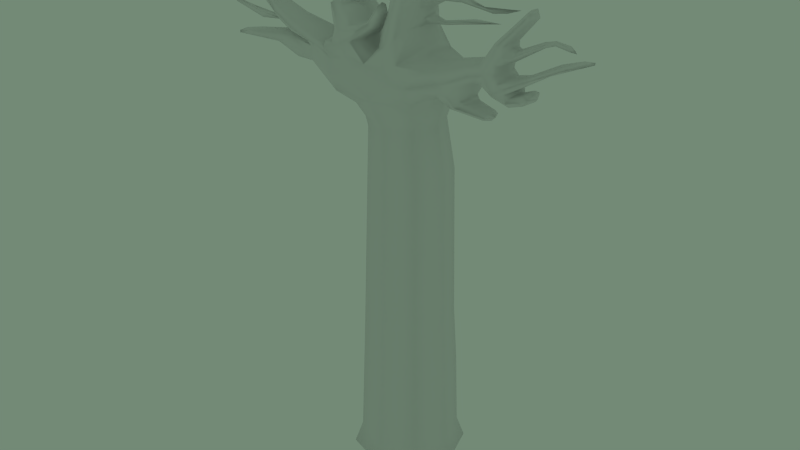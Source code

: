 # Source: Baobab.blend  (saved by Blender 2.78.0; exported with 4.5.12 LTS)
import bpy
from mathutils import Matrix  # noqa: F401  (used for matrix-valued properties, if any)

bpy.ops.wm.read_factory_settings(use_empty=True)
scene = bpy.context.scene
scene.name = 'Scene'

# ---- collections
col_collection_1 = bpy.data.collections.new('Collection 1'); scene.collection.children.link(col_collection_1)

# ---- materials (node trees are filled in below, after node groups)
mat_material_001 = bpy.data.materials.new('Material.001')
mat_material_001.alpha_threshold = 0.0
mat_material_001.use_transparent_shadow = False
mat_material_001.roughness = 0.5
mat_material_001.specular_intensity = 0.0
mat_material_001.line_color = (0.0, 0.0, 0.0, 1.0)

# ---- material node trees

# ---- world
world_world = bpy.data.worlds.new('World'); scene.world = world_world
world_world.color = (0.1713, 0.2529, 0.1826)
world_world.use_sun_shadow = False
world_world.sun_shadow_jitter_overblur = 0.0
world_world.cycles.sampling_method = 'NONE'
world_world.cycles.sample_map_resolution = 256

# ---- meshes
me_cube_003 = bpy.data.meshes.new('Cube.003')
me_cube_003.from_pydata([(-1.203, 3.278e-07, 0.0356), (0.9958, -3.709e-07, 1.748), (0.005251, -0.9995, 1.58), (-1.031, 2.077e-07, 0.5636), (0.005251, 0.9995, 1.58), (0.9134, -5.653e-07, 3.51), (-0.01315, -0.9265, 3.505), (-0.9378, 1.722e-07, 3.509), (-0.01315, 0.9265, 3.505), (-0.9162, 2.199e-07, 5.461), (0.8462, -5.253e-07, 6.988), (-0.01334, -0.8634, 6.923), (-0.01333, 0.8634, 6.923), (0.6622, 0.0002562, 8.075), (-0.08928, -0.761, 8.053), (-0.8557, 0.0002577, 8.022), (-0.09023, 0.7611, 8.053), (-0.1992, 1.012, 8.631), (-1.192, -0.0005322, 8.515), (0.8501, -0.0001713, 8.699), (-0.2159, -1.033, 8.672), (0.2742, -1.033, 9.161), (-0.9085, -1.036, 9.059), (-0.1489, 1.033, 8.863), (-0.9061, 1.038, 9.056), (0.2475, 1.032, 9.159), (0.6208, -0.9691, 9.093), (0.7337, 0.001359, 9.435), (0.6738, 0.9545, 9.077), (1.068, -0.001285, 8.856), (1.132, 0.6972, 9.229), (1.507, 4.82e-07, 9.644), (1.199, -0.6839, 9.244), (1.719, -0.4968, 9.472), (1.845, 0.006517, 9.724), (1.688, 0.4944, 9.482), (1.633, -2.668e-06, 9.223), (2.009, 0.447, 9.543), (2.025, -0.4484, 9.55), (2.259, -1.132e-06, 9.548), (2.258, -0.4487, 9.208), (2.175, 0.4406, 9.287), (2.23, -0.0003941, 9.024), (2.339, 0.3958, 9.117), (2.543, 0.004302, 9.171), (2.485, -0.3396, 9.066), (2.76, -0.3017, 9.143), (2.811, 0.004164, 9.296), (2.845, 0.266, 9.206), (2.822, 0.177, 9.049), (2.911, -2.325e-06, 9.257), (2.673, 0.3249, 9.443), (2.519, 6.568e-05, 9.248), (2.441, -0.4024, 9.338), (2.671, 0.0001851, 9.536), (3.339, 0.178, 9.885), (2.974, -0.29, 9.612), (3.66, 0.2622, 9.957), (3.663, -0.2623, 9.958), (3.938, 0.0002719, 10.11), (4.1, -0.003488, 10.08), (2.238, -0.3219, 10.13), (2.228, 0.3357, 10.11), (2.124, 0.002527, 10.17), (2.403, 0.001075, 10.17), (2.84, -0.000605, 10.64), (2.755, -0.242, 10.68), (2.755, 0.2423, 10.68), (2.734, 0.002241, 10.81), (2.807, 0.09888, 10.83), (2.339, -0.3115, 9.914), (2.414, -0.1283, 10.05), (2.285, 0.3475, 9.9), (2.277, 0.0002026, 9.705), (2.485, -0.002062, 9.802), (2.513, 0.2039, 9.921), (2.527, -0.0007276, 10.03), (2.514, -0.2036, 9.922), (3.117, -0.1005, 10.27), (3.062, 0.0006395, 10.29), (3.247, 0.08834, 10.32), (3.553, 0.07985, 10.29), (3.56, -0.03933, 10.31), (3.635, -0.07378, 10.23), (3.723, -0.001063, 10.2), (-0.4091, 0.0008985, 9.45), (-0.0264, 0.9749, 9.466), (-0.02496, -0.8248, 9.747), (0.08832, 0.4935, 10.98), (0.08743, -0.4914, 10.96), (0.1513, 0.009349, 11.28), (0.2416, 0.5643, 9.658), (0.2001, -0.2905, 10.39), (-0.03602, -0.6671, 10.22), (0.01696, 0.5955, 10.55), (-0.07284, 0.7442, 9.945), (0.2665, 0.01114, 11.18), (0.2219, -0.426, 10.94), (0.2513, 0.2961, 10.7), (0.3688, 0.1251, 10.48), (0.2349, 0.322, 10.32), (0.3532, 0.4095, 10.63), (0.2366, 0.5639, 10.49), (1.136, 0.2093, 10.94), (1.102, 0.3099, 10.86), (1.39, 0.3365, 11.05), (1.131, 0.4008, 10.94), (1.69, 0.2896, 11.09), (0.2076, 0.1147, 10.16), (0.2221, 0.4668, 10.22), (0.1493, 0.665, 10.13), (0.2116, 0.3603, 10.0), (0.5048, 0.4292, 10.07), (0.5376, 0.3875, 10.11), (0.2924, 0.2135, 10.09), (1.23, 0.4403, 10.22), (1.263, 0.3951, 10.27), (1.666, 0.2952, 10.29), (1.871, 0.3445, 10.3), (1.298, -0.5797, 9.008), (1.456, -0.0026, 8.849), (1.284, 0.549, 8.941), (1.197, 0.0006924, 8.626), (1.502, 0.2917, 8.683), (1.53, -0.1879, 8.778), (1.349, -0.3728, 8.717), (1.951, -0.2231, 8.604), (1.831, 0.001683, 8.745), (1.966, 0.2156, 8.596), (1.965, -0.0002087, 8.504), (2.056, 0.005809, 8.594), (-0.6344, 0.256, 9.548), (-0.6289, -0.4874, 9.551), (-0.9251, 1.033, 9.352), (-1.48, 1.043, 9.582), (-0.6973, 0.9629, 9.55), (-0.9381, -1.033, 9.4), (-0.8228, -1.032, 9.516), (-1.429, -1.023, 9.498), (-1.34, 0.9397, 9.289), (-1.508, -0.9287, 9.438), (-1.755, 0.5583, 9.636), (-1.274, 0.4871, 9.708), (-1.552, -0.1276, 9.681), (-1.587, 0.5223, 9.934), (-1.712, 0.003398, 9.828), (-2.074, 0.5336, 9.972), (-1.89, 0.9944, 10.03), (-1.888, 0.04594, 10.03), (-1.766, 0.5207, 10.21), (-1.98, 0.2155, 10.5), (-1.966, 0.8275, 10.5), (-2.006, 0.7717, 10.74), (-2.098, 0.5299, 10.74), (-2.003, 0.2724, 10.74), (-1.917, 0.5151, 10.76), (-2.01, 0.5222, 10.79), (-2.093, 0.8247, 10.43), (-2.138, 0.218, 10.44), (-2.147, 0.5294, 10.31), (-2.619, 0.5211, 10.39), (-2.544, 0.2356, 10.46), (-2.544, 0.5216, 10.55), (-2.55, 0.8085, 10.46), (-3.188, 0.6323, 10.72), (-3.184, 0.3416, 10.66), (-3.212, 0.439, 10.62), (-3.273, 0.5213, 10.69), (-1.817, 0.2213, 10.51), (-1.8, 0.5221, 10.61), (-1.797, 0.8196, 10.5), (-1.579, 0.7314, 10.49), (-0.885, 0.5267, 10.49), (-1.241, 0.8167, 10.64), (-1.013, 0.6995, 10.67), (-1.237, 0.2344, 10.64), (-0.65, 0.3336, 10.47), (-0.5984, 0.4235, 10.48), (-0.6138, 0.7054, 10.45), (-0.516, 0.4882, 10.34), (-1.264, -0.5285, 9.929), (-0.9965, 0.003462, 9.889), (-1.0, -1.022, 9.92), (-0.7936, -0.5035, 10.06), (-1.141, -0.9519, 10.17), (-1.05, -0.07676, 10.15), (-0.9341, -0.5085, 10.27), (-1.398, -0.5138, 10.46), (-1.408, -0.2276, 10.36), (-1.41, -0.7925, 10.37), (-1.469, -0.5062, 10.4), (-0.6621, -0.7698, 10.05), (-0.6532, -0.9318, 9.941), (-0.7177, -0.05095, 9.885), (-0.3135, -0.6525, 10.26), (-0.423, -0.1952, 10.11), (-0.423, -0.8231, 10.12), (-0.3273, -0.5038, 10.51), (-1.489, 0.9765, 9.025), (-1.678, 0.908, 8.999), (-1.669, 0.8948, 9.407), (-1.566, 0.8576, 9.445), (-1.292, -1.006, 8.977), (-1.89, -0.852, 9.109), (-1.628, 0.8566, 8.889), (-1.849, 0.7602, 9.184), (-1.804, 0.7788, 9.47), (-2.234, -0.0101, 9.574), (-1.916, -0.4667, 9.365), (-1.82, -0.8701, 9.469), (-1.87, -0.4362, 9.623), (-2.713, -0.4228, 9.846), (-3.084, -0.7281, 9.882), (-3.113, -0.1252, 9.899), (-3.626, -0.6281, 10.3), (-3.616, -0.4226, 10.37), (-3.697, -0.423, 10.37), (-2.734, -0.1224, 9.305), (-2.858, -0.7154, 9.291), (-4.263, -0.4249, 9.23), (-4.273, -0.2221, 9.165), (-4.502, -0.4213, 9.114), (-2.98, -0.4221, 9.449), (-2.458, -0.1329, 9.441), (-1.93, -0.406, 9.422), (-3.107, -0.4135, 9.194), (-2.192, -0.4227, 8.965), (-2.968, -0.1432, 9.731), (-3.247, -0.423, 9.837), (-2.924, -0.721, 9.719), (-2.558, -0.4259, 9.506), (-3.09, -0.5141, 9.657), (-3.406, -0.4435, 9.723), (-3.095, -0.3321, 9.658), (-4.01, -0.4077, 9.767), (-3.761, -0.4786, 9.686), (-3.719, -0.423, 9.553), (-4.645, -0.4008, 9.864), (-4.706, -0.4325, 9.887), (-0.06991, 0.4451, 10.98), (-0.09488, -0.4197, 10.96), (-0.2554, 0.004698, 10.74), (-0.9847, -0.06059, 10.85), (-0.7689, -0.0994, 10.9), (-0.687, 0.05809, 10.94), (-1.474, 0.06976, 10.99), (-1.656, -0.06988, 11.08), (-1.636, -0.0329, 11.02), (-1.768, 0.01621, 11.12), (0.6352, 0.1959, 10.63), (0.9896, 0.3119, 10.76), (0.9711, 0.3996, 10.79), (0.5744, 0.3132, 10.52), (2.322, 0.3108, 10.65), (2.005, 0.3225, 10.53), (-2.282, 0.2549, 10.53), (-2.37, 0.4151, 10.63), (-2.26, 0.7699, 10.56), (-2.126, 0.5218, 10.58), (-2.277, 0.5703, 10.92), (-2.244, 0.4119, 10.71), (-2.247, 0.4369, 10.93), (-2.133, 0.4787, 11.05), (-1.949, 0.4978, 11.11), (-1.939, 0.5469, 11.13), (0.0, 1.49e-07, -0.2177), (1.203, -5.96e-08, 0.0356), (2.086e-07, 1.203, 0.0356), (-1.49e-07, -1.203, 0.0356), (-1.416e-07, -1.051, 0.4756), (1.051, -1.043e-07, 0.4756), (1.974e-07, 1.051, 0.4756), (0.6343, 0.6475, 6.935), (0.6343, -0.6475, 6.935), (-0.6536, -0.5867, 7.923), (-0.6535, 0.5868, 7.921), (0.4719, 0.5666, 8.053), (0.4718, -0.5667, 8.053), (-0.7058, -0.6048, 8.126), (-0.7045, 0.604, 8.123), (-0.8588, 0.7134, 8.403), (0.5626, 0.7134, 8.526), (-0.8588, -0.7134, 8.403), (0.5626, -0.7134, 8.526), (0.3861, 0.000247, 9.458), (0.02765, -0.9947, 9.399), (1.083, -0.5908, 8.958), (0.7856, -0.6134, 9.368), (0.8348, 0.5917, 9.368), (0.9346, 0.6478, 8.901), (1.633, -0.3853, 9.619), (1.735, -0.3726, 9.319), (1.735, 0.3726, 9.319), (1.897, -1.132e-06, 9.284), (2.352, -1.132e-06, 9.448), (2.115, -0.4361, 9.369), (2.214, 0.3271, 9.543), (2.214, -0.3271, 9.543), (2.162, -0.3148, 9.118), (2.622, 0.1963, 8.968), (2.507, -0.2515, 8.979), (2.522, 0.2643, 9.141), (2.604, 0.3185, 9.072), (2.519, -0.2446, 9.151), (2.8, -0.2263, 9.065), (2.88, -0.2215, 9.212), (2.785, -0.1991, 9.254), (2.788, 0.1926, 9.256), (2.918, 0.09249, 9.15), (2.669, 0.255, 9.513), (2.669, -0.2549, 9.513), (3.589, -0.1943, 9.992), (3.788, 0.1787, 10.04), (4.007, 0.1741, 10.06), (4.006, -0.1677, 10.06), (2.122, 0.2389, 10.11), (2.737, -0.1615, 10.77), (2.737, 0.163, 10.77), (2.817, 0.1781, 10.64), (2.815, -0.1819, 10.64), (2.407, -0.2005, 9.794), (2.396, 0.1961, 10.02), (2.405, 0.2016, 9.794), (3.304, -0.08995, 10.29), (3.324, 0.06655, 10.26), (3.659, 0.06273, 10.22), (-0.2847, -0.6614, 9.651), (-0.2934, 0.6643, 9.639), (0.1335, 0.7044, 9.921), (0.1164, -0.7047, 9.897), (-0.2031, -0.4777, 10.33), (-0.199, 0.005437, 10.63), (0.008797, 0.008733, 11.26), (0.1344, 0.3408, 11.2), (0.1379, -0.3229, 11.21), (0.17, -0.3302, 10.02), (0.2227, -0.03977, 10.39), (0.3566, 0.1477, 10.61), (0.5339, 0.4182, 10.64), (1.594, 0.3464, 11.06), (0.2163, 0.2189, 10.03), (0.2777, 0.4225, 10.17), (0.2988, 0.4736, 10.05), (0.1831, 0.5571, 9.993), (1.233, 0.4166, 10.18), (1.226, -0.3204, 8.656), (1.417, -0.2889, 8.833), (1.418, 0.2879, 8.832), (1.327, 0.3995, 8.737), (1.224, 0.311, 8.655), (1.52, 0.2188, 8.761), (1.947, -0.1486, 8.676), (1.945, 0.1458, 8.678), (1.908, 0.1787, 8.536), (-0.8073, -0.9346, 9.727), (-0.7408, -0.5562, 9.724), (-1.485, -0.9008, 9.602), (-1.001, -1.028, 9.708), (-0.8827, 1.033, 9.494), (-1.064, 0.1306, 9.726), (-1.336, -0.5132, 9.698), (-1.55, 0.9066, 9.844), (-1.547, 0.1324, 9.848), (-2.024, 0.1689, 9.976), (-2.11, 0.777, 10.34), (-2.108, 0.2638, 10.34), (-1.756, 0.5215, 10.36), (-2.075, 0.7315, 10.71), (-1.937, 0.736, 10.72), (-2.076, 0.312, 10.7), (-1.936, 0.3079, 10.73), (-3.178, 0.6459, 10.62), (-1.495, 0.3082, 10.55), (-1.337, 0.7107, 10.54), (-0.9346, 0.7231, 10.52), (-0.9339, 0.3304, 10.53), (-0.8789, 0.3374, 10.63), (-0.5465, 0.6231, 10.37), (-1.203, -0.9218, 9.908), (-1.221, -0.1292, 9.836), (-0.9647, -0.2317, 10.23), (-1.304, -0.1703, 10.29), (-1.378, -0.3128, 10.41), (-1.377, -0.7054, 10.42), (-1.406, -0.2372, 10.26), (-1.405, -0.7837, 10.26), (-0.6547, -0.1997, 10.02), (-0.4186, -0.2695, 10.02), (-0.3207, -0.3401, 10.26), (-0.3417, -0.375, 10.44), (-0.343, -0.6343, 10.45), (-1.874, -0.4432, 9.015), (-2.046, 0.08517, 9.233), (-1.936, 0.1057, 9.512), (-2.184, -0.1057, 9.449), (-2.184, -0.7402, 9.449), (-2.499, -0.8242, 9.641), (-3.58, -0.2677, 10.32), (-3.577, -0.5743, 10.32), (-2.467, -0.7636, 9.169), (-3.956, -0.604, 9.258), (-4.091, -0.2558, 9.137), (-3.98, -0.2428, 9.254), (-2.884, -0.423, 9.086), (-2.794, -0.6362, 9.104), (-2.147, -0.1532, 9.013), (-3.005, -0.4008, 9.626), (-3.2, -0.3565, 9.766), (-3.227, -0.4601, 9.774), (-3.405, -0.3811, 9.704), (-0.2361, 0.2678, 10.79), (-0.3756, 0.1929, 10.88), (-0.2565, -0.2129, 10.79), (0.9653, 0.3509, 10.71), (0.9838, 0.3285, 10.55), (1.643, 0.3223, 10.48), (1.714, 0.2953, 10.48), (-2.323, 0.6308, 10.66), (-2.242, 0.6346, 10.7), (-2.172, 0.4688, 10.93), (-1.565e-07, -1.003, -0.1544), (1.003, -7.451e-09, -0.1544), (1.714e-07, 1.003, -0.1544), (-1.003, 2.98e-07, -0.1544), (-0.902, 0.902, 0.0356), (-0.902, -0.902, 0.0356), (0.902, -0.902, 0.0356), (0.902, 0.902, 0.0356), (0.7779, 0.7776, 0.5228), (0.7779, -0.7776, 0.5228), (-0.7771, -0.7715, 0.539), (-0.7771, 0.7715, 0.539), (0.7396, 0.7415, 2.241), (0.7396, -0.7415, 2.241), (-0.7176, -0.7036, 3.309), (-0.7176, 0.7036, 3.309), (0.6811, 0.694, 3.512), (0.6811, -0.694, 3.512), (0.6662, 0.8967, 8.777), (-1.186, 0.9327, 8.637), (-1.186, -0.9327, 8.638), (0.667, -0.8967, 8.778), (0.3221, 0.8504, 9.424), (0.2907, -0.8459, 9.455), (-1.311, -0.9394, 9.272), (-0.4178, -0.9585, 9.367), (-0.4313, 0.959, 9.348), (1.11, 0.5778, 8.941), (1.539, 0.4587, 9.195), (1.539, -0.4587, 9.195), (1.658, 0.3798, 9.623), (1.9, -0.363, 9.699), (1.931, -0.3736, 9.335), (1.899, 0.3665, 9.697), (1.931, 0.3707, 9.333), (2.309, -0.3568, 9.403), (2.309, 0.3568, 9.403), (2.238, 0.3456, 9.729), (2.238, -0.3456, 9.729), (2.459, -0.3364, 9.245), (2.46, 0.3368, 9.245), (2.272, 0.3116, 9.053), (3.36, 0.1712, 9.76), (3.32, -0.1971, 9.751), (2.349, 0.2631, 10.12), (2.349, -0.2631, 10.12), (2.144, -0.2432, 10.14), (2.853, 0.0421, 10.77), (2.807, -0.165, 10.78), (2.526, -0.1334, 10.0), (2.527, 0.133, 10.0), (3.095, 0.075, 10.19), (3.076, -0.08687, 10.19), (3.347, -0.04466, 10.35), (-0.2472, -0.6164, 9.973), (-0.2345, 0.553, 10.14), (0.2122, 0.5059, 10.69), (0.144, -0.558, 10.38), (-0.126, -0.4725, 10.7), (-0.1346, 0.4844, 10.69), (0.0006225, -0.2952, 11.19), (-0.004726, 0.312, 11.19), (0.2377, 0.3041, 11.13), (0.2385, -0.2868, 11.13), (0.1827, 0.592, 10.34), (0.2359, 0.01385, 10.69), (0.6376, 0.24, 10.57), (0.5303, 0.2168, 10.67), (0.6283, 0.3866, 10.56), (1.019, 0.3433, 10.95), (1.182, 0.2344, 11.01), (0.9335, 0.2368, 10.75), (0.3103, 0.2523, 10.13), (0.6351, 0.2868, 10.06), (0.6294, 0.4079, 10.05), (0.6242, 0.2703, 10.1), (1.065, 0.2584, 10.21), (1.604, 0.2161, 8.592), (1.901, -0.1747, 8.54), (-0.8796, 0.9104, 9.63), (-2.014, 0.893, 9.95), (-1.608, -0.6794, 9.567), (-0.8121, -0.003554, 9.711), (-1.271, 0.9773, 9.643), (-1.239, -0.9719, 9.65), (-1.683, 0.002465, 9.596), (-1.308, 0.002391, 9.7), (-1.808, 0.2005, 10.18), (-1.804, 0.8421, 10.17), (-1.808, 0.7855, 10.38), (-1.806, 0.2573, 10.38), (-1.835, 0.7675, 10.58), (-1.833, 0.2763, 10.58), (-2.118, 0.2647, 10.54), (-2.118, 0.7785, 10.54), (-2.599, 0.7339, 10.4), (-2.522, 0.7518, 10.53), (-2.523, 0.2934, 10.53), (-2.6, 0.3085, 10.4), (-3.139, 0.3843, 10.69), (-3.192, 0.6967, 10.67), (-1.33, 0.3429, 10.72), (-1.346, 0.7436, 10.7), (-0.7469, 0.6746, 10.58), (-1.248, -0.107, 10.03), (-0.8421, -0.1054, 10.01), (-0.835, -0.9065, 10.04), (-0.9756, -0.7942, 10.24), (-1.181, -0.725, 10.32), (-0.5224, -0.2978, 10.12), (-0.5073, -0.7515, 10.12), (-0.3923, -0.709, 10.03), (-1.836, 0.6201, 9.065), (-1.767, 0.5804, 9.548), (-1.697, -0.8048, 9.518), (-1.96, -0.7852, 9.065), (-1.805, 0.7927, 9.325), (-1.844, -0.05885, 9.599), (-1.979, -0.7999, 9.381), (-1.943, 0.00277, 9.066), (-1.97, -0.01156, 9.369), (-2.544, -0.1004, 9.529), (-2.692, -0.1453, 9.805), (-2.577, -0.7443, 9.55), (-2.692, -0.7006, 9.805), (-3.199, -0.5978, 10.06), (-3.219, -0.2198, 10.05), (-3.443, -0.622, 10.04), (-3.458, -0.2239, 10.06), (-3.632, -0.2211, 10.3), (-3.659, -0.4879, 10.24), (-2.849, -0.1963, 9.438), (-3.005, -0.191, 9.207), (-2.916, -0.6582, 9.417), (-3.052, -0.655, 9.215), (-4.28, -0.6212, 9.154), (-2.54, -0.7255, 9.433), (-2.577, -0.1707, 9.049), (-2.449, -0.7031, 9.031), (-3.699, -0.3559, 9.595), (-3.691, -0.4791, 9.578), (-4.608, -0.4079, 9.799), (-4.488, -0.4539, 9.767), (-0.493, 0.1174, 10.79), (-0.3414, 0.09695, 10.98), (-0.3815, -0.1681, 10.92), (-1.062, -0.03495, 10.98), (-0.8384, 0.0888, 10.91), (0.9661, 0.2791, 10.57), (1.058, 0.2995, 10.67), (1.506, 0.312, 10.57), (-2.2, 0.4706, 10.8), (-2.317, 0.4576, 10.71), (-2.209, 0.5881, 10.79), (-2.164, 0.6013, 11.0), (0.7132, 0.7132, -0.1051), (0.7132, -0.7132, -0.1051), (-0.7132, -0.7132, -0.1051), (-0.7131, 0.7132, -0.1051)], [], [(270, 428, 1), (1, 433, 429), (429, 270, 1), (269, 429, 2), (430, 269, 2), (3, 435, 431), (4, 432, 428), (428, 271, 4), (271, 431, 4), (432, 4, 8), (8, 436, 432), (435, 3, 7), (3, 434, 7), (6, 434, 2), (2, 433, 6), (433, 1, 5), (1, 432, 5), (5, 437, 433), (7, 434, 9), (8, 435, 12), (434, 6, 11), (9, 274, 15), (14, 274, 11), (10, 272, 276), (276, 13, 10), (13, 277, 10), (15, 274, 278), (16, 275, 279), (24, 439, 198), (26, 441, 286), (286, 32, 26), (32, 287, 26), (288, 30, 28), (288, 27, 31), (31, 450, 288), (33, 290, 32), (450, 31, 34), (31, 290, 34), (34, 453, 450), (38, 452, 295), (41, 456, 51), (293, 454, 42), (43, 460, 301), (301, 302, 43), (305, 306, 46), (48, 308, 49), (50, 305, 308), (50, 308, 48), (56, 310, 53), (463, 58, 56), (51, 55, 57), (57, 462, 51), (57, 312, 313), (462, 313, 60), (58, 463, 314), (451, 38, 61), (61, 466, 451), (34, 451, 63), (63, 466, 316), (316, 68, 63), (68, 317, 63), (62, 317, 67), (67, 318, 62), (61, 465, 319), (319, 66, 61), (64, 318, 65), (319, 468, 66), (468, 316, 66), (317, 69, 67), (69, 317, 68), (69, 468, 467), (70, 320, 77), (71, 469, 76), (72, 464, 321), (73, 322, 74), (322, 471, 74), (470, 80, 75), (76, 469, 79), (78, 469, 77), (80, 324, 471), (84, 324, 325), (85, 475, 327), (86, 446, 327), (95, 328, 86), (476, 94, 88), (91, 335, 443), (443, 284, 91), (91, 328, 343), (91, 442, 328), (93, 474, 87), (93, 477, 89), (89, 478, 93), (94, 484, 95), (95, 475, 94), (94, 476, 102), (96, 485, 98), (97, 477, 92), (99, 486, 249), (102, 476, 101), (101, 338, 102), (338, 487, 489), (103, 487, 249), (104, 339, 107), (489, 490, 105), (105, 490, 107), (106, 489, 105), (106, 105, 339), (108, 336, 335), (108, 335, 340), (340, 114, 108), (110, 484, 109), (342, 343, 110), (112, 494, 342), (341, 492, 113), (495, 492, 114), (495, 493, 496), (344, 493, 494), (115, 116, 118), (115, 118, 344), (116, 117, 118), (119, 286, 345), (345, 125, 119), (125, 346, 119), (347, 348, 121), (348, 349, 121), (122, 498, 345), (349, 348, 123), (123, 497, 349), (126, 124, 125), (127, 351, 130), (498, 122, 129), (130, 351, 126), (131, 502, 132), (133, 139, 134), (137, 354, 357), (138, 504, 356), (141, 500, 139), (143, 501, 356), (148, 363, 145), (500, 141, 146), (500, 147, 134), (147, 500, 364), (364, 151, 147), (150, 365, 148), (507, 144, 149), (144, 508, 149), (150, 510, 168), (151, 364, 157), (165, 518, 161), (162, 519, 517), (515, 520, 163), (520, 515, 371), (519, 162, 164), (167, 166, 165), (168, 372, 175), (373, 372, 171), (373, 374, 172), (178, 374, 173), (521, 376, 174), (174, 376, 523), (175, 372, 375), (375, 176, 175), (176, 375, 179), (178, 523, 177), (183, 380, 186), (184, 378, 182), (526, 527, 184), (381, 380, 185), (186, 528, 527), (383, 528, 187), (180, 385, 190), (190, 385, 189), (191, 530, 529), (191, 529, 386), (193, 525, 386), (195, 387, 193), (354, 355, 531), (194, 388, 197), (195, 529, 389), (196, 531, 194), (196, 194, 390), (389, 529, 197), (200, 536, 206), (201, 537, 534), (202, 444, 209), (537, 393, 207), (211, 545, 544), (213, 542, 207), (213, 548, 549), (548, 228, 550), (228, 547, 550), (550, 549, 548), (547, 212, 214), (214, 550, 547), (398, 545, 215), (216, 549, 550), (216, 550, 214), (540, 392, 217), (392, 539, 217), (217, 551, 540), (218, 554, 399), (554, 218, 555), (540, 551, 223), (224, 538, 208), (403, 404, 225), (535, 399, 558), (552, 539, 557), (539, 405, 557), (226, 405, 391), (233, 407, 227), (228, 548, 407), (228, 407, 408), (229, 547, 408), (408, 231, 229), (229, 231, 543), (231, 408, 232), (232, 235, 231), (559, 409, 233), (235, 562, 560), (562, 235, 238), (234, 237, 238), (237, 234, 559), (559, 561, 237), (237, 561, 238), (239, 479, 410), (480, 332, 564), (332, 481, 564), (564, 565, 480), (565, 412, 240), (241, 563, 410), (563, 241, 242), (566, 243, 244), (563, 245, 567), (245, 248, 567), (247, 246, 248), (413, 414, 251), (251, 414, 488), (488, 414, 252), (415, 416, 414), (570, 254, 415), (416, 570, 568), (253, 570, 416), (254, 570, 253), (254, 416, 415), (254, 253, 416), (255, 513, 260), (257, 417, 418), (258, 571, 260), (418, 259, 574), (574, 573, 418), (572, 261, 259), (261, 419, 263), (431, 424, 0, 3), (578, 423, 0, 424), (577, 425, 0, 423), (8, 12, 272, 436), (1, 428, 432), (2, 429, 433), (2, 434, 430), (3, 430, 434), (431, 435, 4), (8, 4, 435), (6, 433, 437), (5, 432, 436), (7, 9, 435), (273, 11, 6, 437), (5, 10, 273, 437), (272, 10, 5, 436), (12, 16, 276, 272), (274, 434, 11), (275, 435, 9), (9, 434, 274), (9, 15, 275), (12, 435, 275), (277, 14, 11, 273), (16, 12, 275), (16, 17, 281, 276), (10, 277, 273), (14, 278, 274), (15, 279, 275), (279, 280, 17, 16), (279, 15, 18, 280), (280, 439, 17), (17, 438, 281), (278, 282, 18, 15), (278, 14, 20, 282), (282, 440, 18), (18, 439, 280), (283, 20, 14, 277), (277, 13, 19, 283), (283, 441, 20), (20, 440, 282), (276, 281, 19, 13), (445, 22, 20, 21), (281, 438, 19), (19, 441, 283), (443, 285, 21, 26), (22, 440, 20), (20, 441, 21), (444, 202, 22, 136), (285, 445, 21), (21, 441, 26), (22, 445, 136), (24, 23, 17, 439), (22, 202, 440), (23, 24, 446), (23, 438, 17), (139, 133, 24, 198), (86, 25, 23, 446), (133, 446, 24), (442, 28, 25, 86), (23, 25, 28, 438), (284, 27, 288, 442), (287, 443, 26), (287, 27, 284, 443), (289, 28, 30, 447), (28, 289, 438), (28, 442, 288), (19, 29, 286, 441), (289, 29, 19, 438), (35, 30, 288, 450), (29, 289, 447), (121, 447, 30), (448, 121, 30, 35), (290, 31, 27, 287), (291, 33, 32, 449), (32, 290, 287), (32, 286, 119), (32, 119, 449), (38, 33, 291, 452), (290, 33, 38, 451), (37, 35, 450, 453), (34, 290, 451), (292, 448, 35), (292, 35, 37, 454), (293, 36, 292, 454), (291, 449, 36), (36, 448, 292), (291, 36, 293, 452), (41, 37, 296, 456), (37, 41, 454), (37, 457, 296), (297, 38, 295, 455), (294, 39, 297, 455), (297, 458, 38), (296, 39, 294, 456), (73, 39, 296, 457), (297, 39, 73, 458), (455, 295, 40, 53), (298, 40, 295, 452), (43, 41, 51, 460), (40, 459, 53), (461, 454, 41, 43), (293, 42, 298, 452), (461, 43, 302, 299), (454, 461, 42), (300, 298, 42), (42, 461, 299), (42, 299, 300), (52, 44, 301, 460), (303, 44, 52, 459), (459, 40, 45, 303), (300, 45, 40, 298), (303, 45, 46, 306), (304, 46, 45, 300), (44, 47, 307, 301), (46, 304, 305), (306, 47, 44, 303), (302, 48, 49, 299), (301, 307, 48, 302), (299, 49, 304, 300), (305, 304, 49, 308), (307, 47, 50, 48), (306, 305, 50, 47), (463, 459, 52, 462), (51, 456, 309), (51, 462, 460), (52, 460, 462), (56, 53, 459, 463), (310, 455, 53), (294, 54, 309, 456), (310, 54, 294, 455), (311, 55, 54, 310), (55, 309, 54), (462, 60, 314, 463), (311, 310, 56), (56, 58, 311), (51, 309, 55), (57, 313, 462), (57, 55, 312), (59, 60, 313, 312), (430, 3, 0, 425), (58, 314, 311), (59, 312, 55), (59, 55, 311), (314, 60, 59, 311), (458, 70, 61, 38), (457, 37, 62, 72), (70, 465, 61), (315, 62, 37, 453), (34, 63, 315, 453), (62, 464, 72), (468, 319, 65, 467), (63, 451, 466), (63, 317, 315), (62, 318, 464), (62, 315, 317), (316, 466, 61), (61, 66, 316), (319, 465, 64), (64, 464, 318), (64, 65, 319), (65, 318, 467), (318, 67, 69, 467), (316, 468, 69, 68), (71, 70, 77, 469), (70, 71, 465), (70, 458, 320), (64, 71, 321, 464), (470, 321, 71, 76), (64, 465, 71), (75, 72, 321, 470), (322, 457, 72), (320, 74, 471, 472), (72, 75, 322), (320, 458, 73), (73, 457, 322), (73, 74, 320), (471, 322, 75, 80), (472, 78, 77, 320), (76, 79, 470), (472, 471, 324, 323), (78, 472, 323), (323, 473, 78), (80, 470, 79), (79, 469, 78), (79, 78, 473), (79, 473, 80), (323, 324, 84, 83), (80, 81, 325, 324), (473, 82, 81, 80), (473, 323, 83, 82), (82, 84, 81), (95, 86, 327, 475), (325, 81, 84), (84, 82, 83), (327, 446, 85), (85, 445, 326), (85, 326, 474), (328, 442, 86), (445, 285, 87, 326), (329, 87, 285, 443), (331, 85, 330, 478), (87, 474, 326), (85, 474, 330), (475, 85, 331, 479), (239, 88, 94, 479), (481, 333, 88, 239), (482, 476, 88, 333), (483, 334, 89, 97), (240, 478, 89), (89, 477, 97), (480, 240, 89, 334), (482, 333, 90, 96), (481, 332, 90, 333), (480, 334, 90, 332), (483, 96, 90, 334), (335, 92, 477, 329), (284, 442, 91), (343, 335, 91), (443, 335, 329), (329, 477, 93, 87), (335, 336, 92), (336, 485, 92), (93, 478, 330), (330, 474, 93), (96, 97, 92, 485), (475, 479, 94), (102, 484, 94), (95, 484, 110), (95, 110, 328), (96, 98, 482), (485, 336, 99, 337), (97, 96, 483), (98, 476, 482), (337, 99, 249, 487), (252, 100, 484, 488), (99, 336, 100), (99, 100, 252, 486), (337, 101, 98, 485), (101, 476, 98), (488, 484, 102, 338), (101, 337, 487), (101, 487, 338), (338, 106, 251, 488), (108, 109, 100, 336), (338, 489, 106), (489, 487, 490), (103, 249, 491), (103, 490, 487), (103, 491, 107), (103, 107, 490), (107, 491, 104), (104, 251, 339), (339, 251, 106), (339, 105, 107), (114, 492, 108), (109, 484, 100), (492, 341, 109, 108), (342, 110, 109, 341), (343, 328, 110), (343, 111, 340, 335), (493, 340, 111, 494), (111, 343, 342), (111, 342, 494), (341, 113, 112, 342), (493, 495, 114, 340), (113, 492, 495), (496, 116, 113, 495), (115, 112, 113, 116), (344, 494, 112, 115), (118, 117, 496, 493), (118, 493, 344), (116, 496, 117), (36, 120, 347, 448), (346, 449, 119), (346, 120, 36, 449), (29, 122, 345, 286), (121, 349, 447), (121, 448, 347), (349, 122, 29, 447), (347, 350, 123, 348), (122, 349, 497), (120, 124, 350, 347), (498, 126, 125, 345), (120, 346, 124), (124, 127, 350), (125, 124, 346), (123, 128, 353, 497), (126, 351, 124), (352, 350, 127), (127, 124, 351), (127, 130, 352), (350, 352, 128, 123), (353, 129, 122, 497), (498, 129, 130, 126), (353, 128, 130, 129), (85, 131, 132, 445), (130, 128, 352), (131, 135, 499, 502), (85, 446, 131), (503, 358, 133, 134), (135, 131, 446), (132, 502, 355), (132, 355, 354), (132, 354, 445), (499, 135, 358, 503), (358, 446, 133), (139, 500, 134), (504, 138, 136, 137), (135, 446, 358), (140, 138, 356, 501), (136, 138, 444), (136, 445, 137), (357, 504, 137), (137, 445, 354), (499, 142, 359, 502), (138, 140, 444), (139, 140, 505), (139, 444, 140), (501, 505, 140), (139, 505, 141), (499, 503, 142), (142, 506, 359), (360, 143, 356, 504), (360, 506, 143), (143, 505, 501), (142, 144, 362, 506), (361, 144, 142, 503), (505, 143, 145, 363), (361, 508, 144), (144, 507, 362), (362, 145, 143, 506), (507, 148, 145, 362), (363, 146, 141, 505), (508, 361, 134, 147), (361, 503, 134), (508, 147, 151, 509), (146, 159, 364, 500), (365, 159, 146, 363), (150, 148, 507, 510), (148, 365, 363), (509, 366, 149, 508), (510, 507, 149, 366), (151, 152, 368, 511), (150, 158, 365), (168, 512, 150), (150, 513, 158), (151, 170, 509), (157, 514, 151), (151, 511, 170), (367, 152, 151, 514), (258, 153, 367, 514), (369, 153, 258, 513), (150, 154, 369, 513), (370, 154, 150, 512), (169, 155, 370, 512), (368, 155, 169, 511), (368, 152, 156, 155), (367, 153, 156, 152), (369, 154, 156, 153), (370, 155, 156, 154), (163, 157, 364, 515), (257, 514, 157), (516, 257, 157, 163), (517, 161, 158, 255), (158, 513, 255), (365, 158, 161, 518), (518, 160, 159, 365), (515, 364, 159, 160), (165, 161, 517, 519), (516, 163, 520, 164), (162, 516, 164), (160, 166, 371, 515), (165, 166, 518), (371, 166, 167, 520), (160, 518, 166), (519, 164, 167, 165), (512, 168, 175, 521), (167, 164, 520), (168, 510, 372), (522, 511, 169, 521), (169, 512, 521), (173, 170, 511, 522), (171, 509, 170), (373, 171, 170, 173), (366, 171, 372, 510), (373, 172, 375, 372), (366, 509, 171), (523, 178, 173, 174), (173, 374, 373), (173, 522, 174), (377, 179, 172, 374), (174, 522, 521), (376, 521, 175), (175, 176, 376), (177, 376, 176), (176, 179, 177), (523, 376, 177), (177, 179, 178), (178, 377, 374), (179, 375, 172), (360, 180, 379, 506), (377, 178, 179), (378, 180, 360, 504), (502, 359, 181, 193), (180, 524, 379), (506, 379, 181, 359), (504, 357, 182, 378), (379, 524, 181), (181, 525, 193), (192, 182, 357, 354), (527, 526, 183, 186), (192, 526, 182), (183, 525, 380), (525, 181, 185, 380), (184, 182, 526), (527, 528, 184), (524, 381, 185, 181), (381, 528, 186, 380), (382, 187, 528, 381), (384, 188, 381, 524), (188, 382, 381), (184, 189, 385, 378), (528, 383, 189, 184), (383, 187, 190, 189), (384, 524, 180), (180, 378, 385), (180, 190, 384), (190, 188, 384), (382, 188, 190, 187), (183, 191, 386, 525), (196, 192, 354, 531), (183, 526, 191), (192, 191, 526), (191, 192, 196, 530), (195, 193, 386, 529), (193, 387, 502), (387, 531, 355, 502), (388, 194, 531, 387), (390, 197, 529, 530), (195, 388, 387), (195, 389, 388), (196, 390, 530), (532, 205, 199, 204), (390, 194, 197), (197, 388, 389), (198, 536, 200), (198, 200, 139), (536, 198, 199, 205), (204, 199, 198, 439), (201, 200, 206, 533), (139, 201, 534, 444), (201, 139, 200), (203, 202, 209, 538), (533, 537, 201), (534, 537, 210), (18, 539, 204, 439), (203, 440, 202), (209, 444, 534), (535, 440, 203), (391, 539, 18, 440), (539, 392, 205, 532), (391, 440, 535), (204, 539, 532), (536, 205, 392, 540), (393, 206, 536, 540), (537, 533, 206, 393), (540, 394, 207, 393), (230, 208, 395, 543), (394, 541, 207), (207, 542, 537), (394, 540, 208), (208, 538, 395), (394, 208, 230, 541), (396, 209, 534, 544), (395, 538, 209), (395, 209, 396, 543), (542, 211, 210, 537), (544, 534, 210, 211), (546, 545, 211, 542), (543, 396, 212, 229), (541, 227, 213, 207), (212, 396, 544), (544, 545, 212), (212, 547, 229), (546, 213, 549, 397), (227, 548, 213), (213, 546, 542), (545, 398, 214, 212), (397, 215, 545, 546), (398, 215, 216, 214), (397, 549, 216, 215), (203, 218, 399, 535), (217, 539, 552), (556, 218, 203, 538), (400, 555, 218, 553), (218, 556, 553), (555, 221, 225, 554), (401, 552, 225), (222, 219, 400, 553), (225, 221, 401), (402, 219, 222, 551), (217, 220, 402, 551), (401, 220, 217, 552), (219, 221, 555, 400), (220, 401, 221), (220, 221, 219, 402), (551, 222, 224, 223), (553, 556, 222), (224, 208, 540), (540, 223, 224), (224, 556, 538), (403, 225, 552, 557), (224, 222, 556), (225, 404, 554), (404, 558, 399, 554), (226, 391, 535, 558), (391, 405, 539), (404, 403, 226, 558), (226, 557, 405), (406, 230, 543, 231), (226, 403, 557), (227, 407, 548), (227, 541, 406), (227, 406, 233), (228, 408, 547), (230, 406, 541), (236, 406, 231, 560), (233, 406, 236, 559), (409, 232, 408, 407), (231, 235, 560), (411, 239, 410, 563), (233, 409, 407), (234, 409, 559), (234, 235, 232), (234, 232, 409), (560, 562, 236), (236, 561, 559), (561, 236, 562), (238, 235, 234), (561, 562, 238), (564, 481, 239, 411), (331, 241, 410, 479), (240, 412, 478), (240, 480, 565), (412, 241, 331, 478), (412, 565, 243, 242), (241, 412, 242), (565, 564, 244, 243), (411, 567, 244, 564), (244, 567, 566), (242, 243, 246, 247), (567, 411, 563), (566, 567, 248), (566, 248, 246), (242, 247, 245, 563), (243, 566, 246), (491, 249, 568, 569), (248, 245, 247), (249, 486, 568), (251, 104, 250, 413), (486, 252, 414, 568), (250, 104, 491), (250, 491, 569), (250, 569, 413), (413, 570, 415, 414), (414, 416, 568), (572, 256, 255, 260), (570, 413, 569), (568, 570, 569), (256, 517, 255), (162, 256, 417, 516), (573, 571, 258, 418), (162, 517, 256), (256, 572, 417), (257, 418, 514), (257, 516, 417), (260, 513, 258), (258, 514, 418), (574, 419, 571, 573), (261, 260, 571, 419), (418, 417, 259), (259, 417, 572), (261, 572, 260), (264, 263, 419, 574), (261, 263, 262), (262, 574, 259), (262, 259, 261), (262, 264, 574), (575, 421, 265, 422), (264, 262, 263), (576, 420, 265, 421), (577, 423, 265, 420), (578, 422, 265, 423), (428, 270, 266, 427), (429, 426, 266, 270), (576, 421, 266, 426), (575, 427, 266, 421), (431, 271, 267, 424), (428, 427, 267, 271), (575, 422, 267, 427), (578, 424, 267, 422), (429, 269, 268, 426), (430, 425, 268, 269), (577, 420, 268, 425), (576, 426, 268, 420)])
me_cube_003.polygons.foreach_set('use_smooth', [True] * 857)
_uv = me_cube_003.uv_layers.new(name='UVTex')
_uv.uv.foreach_set('vector', [1.15, -0.844, 1.313, -0.8314, 1.149, -0.6169, 1.149, -0.6169, 0.9696, -0.5273, 0.9608, -0.8334, 0.9608, -0.8334, 1.15, -0.844, 1.149, -0.6169, 1.561, -0.8421, 1.739, -0.8299, 1.572, -0.6467, 1.379, -0.818, 1.561, -0.8421, 1.572, -0.6467, 1.972, 0.4939, 2.14, 0.007084, 2.154, 0.5001, 0.05733, -0.6241, -0.1455, -0.5432, -0.07042, -0.8395, -0.07042, -0.8395, 0.1128, -0.8127, 0.05733, -0.6241, 0.1128, -0.8127, 0.2801, -0.7835, 0.05733, -0.6241, -0.1455, -0.5432, 0.05733, -0.6241, -0.03288, -0.2939, -0.03288, -0.2939, -0.1945, -0.3235, -0.1455, -0.5432, 2.14, 0.007084, 1.972, 0.4939, 1.975, -0.03021, 1.972, 0.4939, 1.815, 0.007084, 1.975, -0.03021, 1.585, -0.3064, 1.418, -0.3299, 1.572, -0.6467, 1.572, -0.6467, 1.746, -0.5269, 1.585, -0.3064, 0.9696, -0.5273, 1.149, -0.6169, 1.148, -0.3024, 1.149, -0.6169, 1.306, -0.5253, 1.148, -0.3024, 1.148, -0.3024, 0.9793, -0.3004, 0.9696, -0.5273, 1.975, -0.03021, 1.815, 0.007084, 1.976, -0.3778, -0.03288, -0.2939, 0.1315, -0.3102, -0.1992, 0.2933, 1.418, -0.3299, 1.585, -0.3064, 1.617, 0.2957, 1.976, -0.3778, 1.845, -0.8145, 1.978, -0.8337, 1.608, 0.4977, 1.475, 0.4834, 1.617, 0.2957, 1.15, 0.3171, 1.286, 0.3111, 1.261, 0.5117, 1.261, 0.5117, 1.142, 0.5127, 1.15, 0.3171, 1.142, 0.5127, 1.005, 0.5102, 1.15, 0.3171, 1.978, -0.8337, 1.845, -0.8145, 1.84, -0.8511, -0.2383, 0.4876, -0.108, 0.479, -0.1059, 0.5162, -0.09716, 0.697, -0.01557, 0.6312, 0.03485, 0.7098, 0.06557, 1.637, -0.0102, 1.637, 0.003146, 1.563, 0.404, -0.5215, 0.4643, -0.5454, 0.4247, -0.4433, 0.4643, -0.5454, 0.4999, -0.4726, 0.4247, -0.4433, 1.193, 1.113, 1.127, 1.091, 1.236, 1.045, 1.193, 1.113, 1.213, 1.219, 1.031, 1.219, 1.031, 1.219, 0.9982, 1.151, 1.193, 1.113, 0.5182, -0.6388, 0.5572, -0.6241, 0.4643, -0.5454, 0.9982, 1.151, 1.031, 1.219, 0.9519, 1.218, 1.031, 1.219, 1.001, 1.287, 0.9519, 1.218, 0.9519, 1.218, 0.9413, 1.153, 0.9982, 1.151, 0.5346, -0.6937, 0.4895, -0.6742, 0.4928, -0.7078, -0.8159, 0.613, -0.8533, 0.626, -0.9382, 0.6193, 0.6479, 1.355, 0.5626, 1.349, 0.6447, 1.299, -0.8457, 0.5767, -0.8803, 0.5929, -0.8907, 0.5705, 1.538, 1.518, 1.518, 1.512, 1.571, 1.486, -0.5999, 1.576, -0.5819, 1.589, -0.6071, 1.601, -0.7158, 1.67, -0.7003, 1.643, -0.679, 1.655, -0.7243, 1.626, -0.712, 1.587, -0.7003, 1.643, -0.7243, 1.626, -0.7003, 1.643, -0.7158, 1.67, 1.16, 1.651, 1.138, 1.597, 1.16, 1.551, 0.8956, 1.259, 0.9127, 1.195, 0.9159, 1.322, 0.9245, 1.051, 0.884, 0.9273, 0.9026, 0.8694, 0.7913, 1.196, 0.8104, 1.252, 0.7719, 1.378, 0.9026, 0.8694, 0.882, 0.8458, 0.8809, 0.8066, 0.8104, 1.252, 0.8124, 1.133, 0.8537, 1.116, 0.9127, 1.195, 0.8956, 1.259, 0.8916, 1.133, 0.5733, -0.6722, 0.5346, -0.6937, 0.6707, -0.7362, 0.6707, -0.7362, 0.6767, -0.719, 0.5733, -0.6722, 0.4347, 1.563, 0.4413, 1.628, 0.3351, 1.561, -1.127, 1.455, -1.07, 1.456, -1.072, 1.568, -1.072, 1.568, -1.109, 1.57, -1.127, 1.455, -1.109, 1.57, -1.147, 1.571, -1.127, 1.455, -1.203, 1.476, -1.147, 1.571, -1.166, 1.574, -1.018, 0.8279, -1.032, 0.8169, -0.8695, 0.7497, 0.6707, -0.7362, 0.669, -0.7555, 0.7856, -0.8428, 0.7856, -0.8428, 0.7935, -0.833, 0.6707, -0.7362, 1.959, 1.579, 1.856, 1.607, 1.85, 1.575, 1.394, 1.585, 1.361, 1.589, 1.383, 1.573, 0.8191, -0.8426, 0.8166, -0.8299, 0.7935, -0.833, -1.147, 1.571, -1.13, 1.584, -1.166, 1.574, -1.13, 1.584, -1.147, 1.571, -1.109, 1.57, 1.354, 1.635, 1.361, 1.589, 1.368, 1.627, 1.789, 1.455, 1.815, 1.459, 1.797, 1.485, 2.089, 1.405, 2.09, 1.424, 2.06, 1.425, -0.8722, 0.7121, -0.8991, 0.7456, -0.9059, 0.7239, 1.93, 1.259, 1.884, 1.235, 1.932, 1.221, 1.884, 1.235, 1.918, 1.107, 1.932, 1.221, 2.028, 1.426, 2.048, 1.557, 2.01, 1.423, 2.06, 1.425, 2.09, 1.424, 2.067, 1.523, 1.767, 1.607, 1.778, 1.492, 1.797, 1.485, -1.115, 0.7433, -1.13, 0.7308, -1.075, 0.7265, 1.935, 0.9957, 1.92, 1.066, 1.92, 1.007, -0.4173, 1.221, -0.5773, 1.121, -0.4615, 1.102, 0.1064, 1.563, 0.1468, 1.63, 0.06557, 1.63, -0.334, 0.8127, -0.3802, 0.8003, -0.317, 0.7355, -0.439, 0.9246, -0.3864, 0.9096, -0.4252, 0.9782, -0.327, 1.331, -0.1203, 1.268, -0.0102, 1.372, -0.0102, 1.372, -0.2066, 1.37, -0.327, 1.331, -0.327, 1.331, -0.3531, 1.282, -0.322, 1.27, -0.327, 1.331, -0.3961, 1.372, -0.3531, 1.282, 0.7003, -0.3352, 0.6488, -0.2948, 0.5866, -0.3338, 0.7003, -0.3352, 0.7408, -0.368, 0.8757, -0.3631, 0.8757, -0.3631, 0.8183, -0.3224, 0.7003, -0.3352, -0.3864, 0.9096, -0.4139, 0.8682, -0.334, 0.8127, -0.334, 0.8127, -0.3106, 0.8464, -0.3864, 0.9096, -0.3864, 0.9096, -0.439, 0.9246, -0.4339, 0.8914, -0.2008, 1.062, -0.2006, 1.15, -0.2653, 1.146, -0.09991, 1.106, -0.06693, 1.204, -0.1303, 1.202, 1.808, 0.986, 1.821, 0.9365, 1.834, 0.9348, -0.4339, 0.8914, -0.439, 0.9246, -0.4699, 0.9068, 1.893, 1.298, 1.898, 1.33, 1.85, 1.281, 1.898, 1.33, 1.944, 1.323, 1.939, 1.415, 1.885, 0.8369, 1.848, 0.9519, 1.834, 0.9348, 1.995, 1.64, 1.994, 1.549, 2.009, 1.533, 1.939, 1.415, 1.971, 1.441, 1.957, 1.481, 1.957, 1.481, 1.971, 1.441, 1.979, 1.533, 1.93, 1.437, 1.939, 1.415, 1.957, 1.481, -0.6609, 0.933, -0.7258, 0.9413, -0.772, 0.9354, -0.2228, 1.243, -0.1882, 1.203, -0.1203, 1.268, -0.2228, 1.243, -0.1203, 1.268, -0.247, 1.266, 1.477, 0.6184, 1.458, 0.6184, 1.474, 0.5988, -0.3446, 1.246, -0.3295, 1.208, -0.3032, 1.231, 1.438, 0.6264, 1.408, 0.6264, 1.409, 0.5988, 1.437, 1.414, 1.43, 1.436, 1.438, 1.376, 0.2647, 1.062, 0.3041, 1.064, 0.2787, 1.107, -0.4054, 1.465, -0.4196, 1.41, -0.4082, 1.406, -0.4054, 1.465, -0.3969, 1.466, -0.4187, 1.545, 0.3659, 1.309, 0.3968, 1.416, 0.3686, 1.418, 0.2872, 1.231, 0.2994, 1.237, 0.3277, 1.343, 1.461, 1.544, 1.463, 1.661, 1.45, 1.545, 0.2994, 1.237, 0.3334, 1.306, 0.3277, 1.343, 0.818, 1.592, 0.8637, 1.575, 0.8637, 1.631, -0.531, 1.633, -0.556, 1.617, -0.531, 1.576, -0.5275, 1.548, -0.5029, 1.53, -0.4573, 1.583, 1.792, 0.6347, 1.764, 0.628, 1.792, 0.5889, -0.5986, 0.546, -0.573, 0.5328, -0.5958, 0.5872, 0.2429, 1.392, 0.2238, 1.519, 0.1697, 1.404, -0.4513, 1.633, -0.4727, 1.615, -0.4513, 1.583, 0.3152, 1.429, 0.3332, 1.406, 0.3334, 1.476, 2.009, 1.514, 1.979, 1.444, 2.009, 1.404, 0.2005, 1.581, 0.1654, 1.563, 0.2008, 1.543, 0.2238, 1.519, 0.2429, 1.392, 0.2661, 1.526, 1.834, 0.6329, 1.817, 0.6009, 1.834, 0.5889, 1.713, 0.8557, 1.672, 0.8082, 1.709, 0.7234, -0.1073, 0.7485, -0.01217, 0.7491, 0.007237, 0.8075, 0.5342, -0.1912, 0.5861, -0.1952, 0.5802, -0.1613, 0.537, -0.08308, 0.5718, -0.118, 0.5662, -0.07317, 1.111, 1.46, 1.018, 1.423, 1.164, 1.372, 1.5, 0.7899, 1.481, 0.6935, 1.509, 0.6531, 0.2001, 1.301, 0.2264, 1.285, 0.215, 1.349, 1.018, 1.423, 1.111, 1.46, 1.037, 1.486, 0.1072, 0.8847, 0.07724, 0.8973, 0.007237, 0.8075, 0.9937, 1.408, 1.018, 1.423, 0.938, 1.464, 0.1077, 0.9524, 0.06883, 0.9753, 0.07724, 0.8973, 0.1228, 1.236, 0.1673, 1.232, 0.2001, 1.301, -1.025, 1.457, -0.9643, 1.521, -1.031, 1.515, -0.9643, 1.521, -1.023, 1.569, -1.031, 1.515, 0.1228, 1.236, 0.1197, 1.272, 0.09796, 1.258, 0.06883, 0.9753, 0.1077, 0.9524, 0.1007, 0.9676, 1.397, 1.569, 1.412, 1.469, 1.43, 1.459, -0.08204, 1.5, -0.03632, 1.398, -0.0302, 1.507, 0.2146, 0.9784, 0.3351, 1.043, 0.2021, 0.9887, 0.3351, 1.043, 0.2146, 0.9784, 0.3333, 1.032, -0.03632, 1.398, -0.08204, 1.5, -0.09217, 1.386, 0.8689, 1.607, 0.8864, 1.621, 0.8775, 1.638, 1.303, 1.601, 1.283, 1.543, 1.301, 1.497, 1.19, 1.515, 1.283, 1.543, 1.184, 1.559, 1.19, 1.515, 1.186, 1.444, 1.231, 1.436, 1.466, 1.156, 1.457, 1.1, 1.466, 1.045, -0.2612, 1.5, -0.2589, 1.42, -0.1765, 1.445, -0.1765, 1.445, -0.2589, 1.42, -0.1794, 1.398, 1.301, 1.497, 1.283, 1.543, 1.277, 1.444, 1.277, 1.444, 1.276, 1.394, 1.301, 1.497, 1.276, 1.394, 1.277, 1.444, 1.238, 1.372, -0.1696, 1.376, -0.1794, 1.398, -0.2351, 1.372, 0.3249, 1.615, 0.2798, 1.655, 0.2733, 1.608, 0.6901, -0.1403, 0.6322, -0.1265, 0.6287, -0.1634, 0.658, -0.1931, 0.7112, -0.1693, 0.6901, -0.1403, 0.5865, 1.56, 0.6624, 1.543, 0.6459, 1.573, 0.6624, 1.493, 0.6003, 1.459, 0.6448, 1.444, 0.557, 1.465, 0.6003, 1.459, 0.5578, 1.499, 0.1014, 1.482, 0.0195, 1.525, -0.0102, 1.475, -0.0102, 1.475, 0.0195, 1.525, -0.005371, 1.526, -0.81, 1.585, -0.8469, 1.583, -0.8445, 1.502, -0.81, 1.585, -0.8445, 1.502, -0.8127, 1.483, -0.7967, 1.455, -0.7695, 1.466, -0.8127, 1.483, -0.5275, 1.57, -0.5481, 1.576, -0.59, 1.525, 0.7635, 1.42, 0.7476, 1.488, 0.6624, 1.457, 0.8097, 1.514, 0.8351, 1.564, 0.7671, 1.553, 1.138, 1.551, 1.135, 1.571, 1.061, 1.584, 0.825, 1.473, 0.8543, 1.487, 0.8097, 1.514, 0.825, 1.473, 0.8097, 1.514, 0.7699, 1.528, 1.061, 1.584, 1.135, 1.571, 1.047, 1.607, 0.05552, 0.7792, 0.08841, 0.7667, 0.08096, 0.7912, -1.182, 1.416, -0.9687, 1.366, -0.7972, 1.389, 0.4173, -0.1023, 0.4877, -0.1013, 0.5407, -0.01209, -0.9687, 1.366, -1.008, 1.349, -0.9814, 1.296, -0.8826, 1.213, -0.8399, 1.128, -0.819, 1.215, 0.9374, 0.7793, 0.9191, 0.7067, 0.9374, 0.6244, 2.12, 0.7474, 2.119, 0.6835, 2.153, 0.6387, 1.665, 1.544, 1.62, 1.584, 1.603, 1.51, 1.62, 1.584, 1.573, 1.545, 1.603, 1.51, 1.603, 1.51, 1.665, 1.5, 1.665, 1.544, 0.6992, 0.2729, 0.6544, 0.2099, 0.7587, 0.303, 1.571, 1.498, 1.603, 1.51, 1.573, 1.545, -0.842, 1.063, -0.8399, 1.128, -0.8763, 1.058, 1.618, 1.486, 1.665, 1.5, 1.603, 1.51, 1.618, 1.486, 1.603, 1.51, 1.571, 1.498, 2.006, 1.404, 1.979, 1.392, 2.006, 1.266, 2.058, 1.385, 2.016, 1.403, 2.072, 1.267, 2.072, 1.267, 2.101, 1.25, 2.085, 1.401, 0.5176, 0.1755, 0.5048, 0.2111, 0.4835, 0.1067, 0.7484, 0.9317, 0.7588, 0.8955, 0.7671, 1.151, 2.085, 1.401, 2.101, 1.25, 2.101, 1.318, 0.7534, 1.264, 0.7607, 1.194, 0.7666, 1.254, 0.6898, 0.9075, 0.7372, 0.8878, 0.6937, 0.9458, 0.4535, 0.01738, 0.4835, 0.1067, 0.4543, 0.1054, 2.049, 1.22, 2.016, 1.403, 2.01, 1.294, 0.5706, 0.7483, 0.6106, 0.7825, 0.6245, 0.8578, 0.6732, 0.7866, 0.6106, 0.7825, 0.6714, 0.7293, 1.792, 0.5981, 1.817, 0.5889, 1.817, 0.6301, 1.62, 1.584, 1.665, 1.544, 1.636, 1.597, 1.62, 1.584, 1.636, 1.597, 1.612, 1.595, -0.05539, 1.572, -0.05539, 1.661, -0.103, 1.631, 0.3086, 1.388, 0.2841, 1.375, 0.3086, 1.343, 1.535, 1.299, 1.589, 1.275, 1.52, 1.358, 2.128, 1.288, 2.154, 1.314, 2.14, 1.345, 2.14, 1.345, 2.124, 1.408, 2.128, 1.288, 2.153, 0.8177, 2.182, 0.8693, 2.178, 0.9233, 2.124, 1.408, 2.13, 1.538, 2.101, 1.394, 2.13, 1.538, 2.124, 1.408, 2.154, 1.578, 0.923, 1.238, 0.928, 1.126, 0.9362, 1.116, 2.197, 0.649, 2.186, 0.7623, 2.153, 0.8177, 2.153, 0.8177, 2.183, 0.6563, 2.197, 0.649, 2.197, 0.649, 2.183, 0.6563, 2.201, 0.6387, -0.7691, 1.14, -0.7029, 1.133, -0.726, 1.173, 0.9171, 0.7506, 0.8481, 0.7453, 0.8357, 0.6781, 0.8481, 0.7453, 0.7781, 0.7346, 0.8357, 0.6781, 0.8357, 0.6781, 0.8968, 0.6768, 0.9171, 0.7506, 0.8845, -0.2768, 0.8519, -0.2981, 0.8809, -0.3301, -0.3452, 1.636, -0.3221, 1.594, -0.2846, 1.638, -0.3221, 1.594, -0.3452, 1.636, -0.3691, 1.509, 0.8898, 0.5544, 0.8937, 0.6066, 0.8555, 0.6177, 2.101, 1.221, 2.136, 1.047, 2.124, 1.16, 2.136, 1.047, 2.159, 0.9957, 2.124, 1.16, 1.458, 0.6194, 1.474, 0.6184, 1.474, 0.6345, -1.197, 1.609, -1.201, 1.638, -1.203, 1.592, -0.6173, 0.9123, -0.6097, 0.8677, -0.5291, 0.8846, 1.422, 1.132, 1.421, 1.196, 1.404, 1.124, 1.444, 1.311, 1.44, 1.324, 1.421, 1.196, 0.9088, 1.515, 0.9058, 1.604, 0.8883, 1.54, 1.762, 0.7504, 1.791, 0.7842, 1.812, 0.8787, 1.775, 0.6387, 1.791, 0.7842, 1.762, 0.7504, 0.9058, 1.604, 0.9088, 1.515, 0.9348, 1.659, 1.456, 1.376, 1.44, 1.324, 1.444, 1.311, 1.763, 0.6979, 1.775, 0.6387, 1.762, 0.7504, 0.1561, 1.188, 0.1324, 1.211, 0.1143, 1.171, -0.1448, 1.547, -0.11, 1.539, -0.1118, 1.553, 0.9956, 1.574, 1.001, 1.616, 0.9787, 1.606, 0.3343, 1.531, 0.3152, 1.496, 0.3343, 1.476, 1.047, 1.64, 1.024, 1.606, 1.025, 1.59, 0.7797, 1.613, 0.7811, 1.575, 0.8112, 1.579, 0.07361, 1.148, 0.06221, 1.157, -0.001517, 1.171, 2.154, 0.5001, 2.182, 0.5889, 1.969, 0.5868, 1.972, 0.4939, 1.413, 0.9232, 1.426, 0.7864, 1.466, 0.7743, 1.465, 0.9438, 1.309, 0.682, 1.334, 0.6387, 1.466, 0.7743, 1.426, 0.7864, -0.03288, -0.2939, -0.1992, 0.2933, -0.3502, 0.2668, -0.1945, -0.3235, 1.149, -0.6169, 1.313, -0.8314, 1.306, -0.5253, 1.572, -0.6467, 1.739, -0.8299, 1.746, -0.5269, 1.572, -0.6467, 1.418, -0.3299, 1.379, -0.818, 1.972, 0.4939, 1.797, 0.5001, 1.815, 0.007084, 0.2801, -0.7835, 0.1315, -0.3102, 0.05733, -0.6241, -0.03288, -0.2939, 0.05733, -0.6241, 0.1315, -0.3102, 1.585, -0.3064, 1.746, -0.5269, 1.744, -0.302, 1.148, -0.3024, 1.306, -0.5253, 1.294, -0.2985, 1.975, -0.03021, 1.976, -0.3778, 2.14, 0.007084, 1.764, 0.3008, 1.617, 0.2957, 1.585, -0.3064, 1.744, -0.302, 1.148, -0.3024, 1.15, 0.3171, 0.9926, 0.3094, 0.9793, -0.3004, 1.286, 0.3111, 1.15, 0.3171, 1.148, -0.3024, 1.294, -0.2985, -0.1992, 0.2933, -0.2383, 0.4876, -0.369, 0.4625, -0.3502, 0.2668, 1.475, 0.4834, 1.418, -0.3299, 1.617, 0.2957, 2.117, -0.8142, 2.14, 0.007084, 1.976, -0.3778, 1.976, -0.3778, 1.815, 0.007084, 1.845, -0.8145, 1.976, -0.3778, 1.978, -0.8337, 2.117, -0.8142, -0.1992, 0.2933, 0.1315, -0.3102, -0.108, 0.479, 1.736, 0.5004, 1.608, 0.4977, 1.617, 0.2957, 1.764, 0.3008, -0.2383, 0.4876, -0.1992, 0.2933, -0.108, 0.479, -0.2383, 0.4876, -0.2369, 0.5987, -0.4096, 0.5454, -0.369, 0.4625, 1.15, 0.3171, 1.005, 0.5102, 0.9926, 0.3094, 1.608, 0.4977, 1.465, 0.5188, 1.475, 0.4834, 1.978, -0.8337, 2.12, -0.8506, 2.117, -0.8142, -0.1059, 0.5162, -0.08244, 0.5729, -0.2369, 0.5987, -0.2383, 0.4876, 2.12, -0.8506, 1.978, -0.8337, 1.974, -0.924, 2.144, -0.9015, -0.08244, 0.5729, -0.01557, 0.6312, -0.2369, 0.5987, -0.2369, 0.5987, -0.4417, 0.5906, -0.4096, 0.5454, 1.84, -0.8511, 1.813, -0.9015, 1.974, -0.924, 1.978, -0.8337, 1.465, 0.5188, 1.608, 0.4977, 1.588, 0.5988, 1.433, 0.565, 0.705, 0.5532, 0.7652, 0.6044, 0.5492, 0.6224, 0.5492, 0.6224, 0.3351, 0.6351, 0.376, 0.5766, 1.763, 0.5785, 1.588, 0.5988, 1.608, 0.4977, 1.736, 0.5004, 1.005, 0.5102, 1.142, 0.5127, 1.152, 0.6216, 0.9765, 0.5932, 2.154, 1.304, 2.203, 1.288, 2.203, 1.448, 0.7671, 0.4306, 0.7652, 0.6044, 0.705, 0.5532, 1.261, 0.5117, 1.3, 0.5952, 1.152, 0.6216, 1.142, 0.5127, 0.4989, -0.2612, 0.4307, -0.1715, 0.3351, -0.2909, 0.4415, -0.3828, 1.3, 0.5952, 1.347, 0.6387, 1.152, 0.6216, 1.152, 0.6216, 0.9404, 0.6365, 0.9765, 0.5932, 0.5158, -0.3872, 0.4999, -0.341, 0.4415, -0.3828, 0.4247, -0.4433, 0.4307, -0.1715, 0.3418, -0.1172, 0.3351, -0.2909, 0.3351, -0.2909, 0.3551, -0.4479, 0.4415, -0.3828, 0.4877, -0.1013, 0.4173, -0.1023, 0.4307, -0.1715, 0.509, -0.1695, 0.4999, -0.341, 0.4989, -0.2612, 0.4415, -0.3828, 0.4415, -0.3828, 0.3551, -0.4479, 0.4247, -0.4433, 0.4307, -0.1715, 0.4989, -0.2612, 0.509, -0.1695, -0.09716, 0.697, -0.2591, 0.6376, -0.2369, 0.5987, -0.01557, 0.6312, 0.4307, -0.1715, 0.4173, -0.1023, 0.3418, -0.1172, -0.2591, 0.6376, -0.09716, 0.697, -0.2201, 0.7287, -0.2591, 0.6376, -0.4417, 0.5906, -0.2369, 0.5987, -0.01217, 0.7491, -0.1073, 0.7485, -0.09716, 0.697, 0.03485, 0.7098, -0.317, 0.7355, -0.3629, 0.675, -0.2591, 0.6376, -0.2201, 0.7287, -0.1073, 0.7485, -0.2201, 0.7287, -0.09716, 0.697, -0.396, 0.7125, -0.4568, 0.6439, -0.3629, 0.675, -0.317, 0.7355, -0.2591, 0.6376, -0.3629, 0.675, -0.4568, 0.6439, -0.4417, 0.5906, 1.293, 1.221, 1.213, 1.219, 1.193, 1.113, 1.312, 1.07, 0.4999, -0.4726, 0.5158, -0.3872, 0.4247, -0.4433, 1.2, 1.327, 1.213, 1.219, 1.293, 1.221, 1.312, 1.372, -0.5131, 0.5953, -0.4568, 0.6439, -0.5726, 0.6466, -0.556, 0.594, -0.4568, 0.6439, -0.5131, 0.5953, -0.4417, 0.5906, 1.236, 1.045, 1.312, 1.07, 1.193, 1.113, 1.962, 0.7992, 1.909, 0.7977, 1.904, 0.6918, 2.004, 0.6387, 1.939, 0.9128, 1.909, 0.7977, 1.962, 0.7992, 2.004, 0.9581, -0.7143, 0.665, -0.5726, 0.6466, -0.5141, 0.6776, -0.7164, 0.6868, 1.909, 0.7977, 1.939, 0.9128, 1.898, 0.9001, -0.5958, 0.5872, -0.556, 0.594, -0.5726, 0.6466, -0.6674, 0.6195, -0.5958, 0.5872, -0.5726, 0.6466, -0.7143, 0.665, 1.001, 1.287, 1.031, 1.219, 1.213, 1.219, 1.2, 1.327, 0.488, -0.6392, 0.5182, -0.6388, 0.4643, -0.5454, 0.4584, -0.6038, 0.4643, -0.5454, 0.5572, -0.6241, 0.4999, -0.4726, 0.4643, -0.5454, 0.404, -0.5215, 0.4135, -0.5601, 0.4643, -0.5454, 0.4135, -0.5601, 0.4584, -0.6038, 0.5346, -0.6937, 0.5182, -0.6388, 0.488, -0.6392, 0.4895, -0.6742, 0.5572, -0.6241, 0.5182, -0.6388, 0.5346, -0.6937, 0.5733, -0.6722, -0.7906, 0.6631, -0.7143, 0.665, -0.7164, 0.6868, -0.7747, 0.6909, 0.9519, 1.218, 1.001, 1.287, 0.938, 1.283, -0.7193, 0.6316, -0.6674, 0.6195, -0.7143, 0.665, -0.7193, 0.6316, -0.7143, 0.665, -0.7906, 0.6631, -0.7644, 0.6271, 0.6479, 1.355, 0.6474, 1.403, 0.5622, 1.384, 0.5626, 1.349, 0.7347, 1.384, 0.7534, 1.42, 0.6474, 1.403, 0.6474, 1.403, 0.5409, 1.42, 0.5622, 1.384, 0.7347, 1.384, 0.6474, 1.403, 0.6479, 1.355, 0.735, 1.349, -0.8159, 0.613, -0.7906, 0.6631, -0.8393, 0.6524, -0.8533, 0.626, -0.7906, 0.6631, -0.8159, 0.613, -0.7644, 0.6271, -0.7906, 0.6631, -0.8533, 0.6842, -0.8393, 0.6524, 0.5359, -0.7263, 0.5346, -0.6937, 0.4928, -0.7078, 0.5017, -0.7419, 0.451, 1.559, 0.4755, 1.562, 0.4751, 1.621, 0.4413, 1.623, 0.5359, -0.7263, 0.5773, -0.7325, 0.5346, -0.6937, 0.4751, 1.507, 0.4755, 1.562, 0.451, 1.559, 0.4413, 1.498, 0.5116, 1.561, 0.4755, 1.562, 0.4751, 1.507, 0.5177, 1.502, 0.4751, 1.621, 0.4755, 1.562, 0.5116, 1.561, 0.5177, 1.622, 0.5017, -0.7419, 0.4928, -0.7078, 0.4541, -0.7318, 0.4835, -0.7652, 0.4398, -0.7127, 0.4541, -0.7318, 0.4928, -0.7078, 0.4895, -0.6742, -0.8457, 0.5767, -0.8159, 0.613, -0.9382, 0.6193, -0.8803, 0.5929, 0.4541, -0.7318, 0.4648, -0.767, 0.4835, -0.7652, -0.829, 0.5655, -0.7644, 0.6271, -0.8159, 0.613, -0.8457, 0.5767, 0.6479, 1.355, 0.6447, 1.299, 0.7186, 1.31, 0.735, 1.349, 0.5727, 1.292, 0.5539, 1.279, 0.5711, 1.232, 0.5982, 1.23, 0.5626, 1.349, 0.5727, 1.292, 0.6447, 1.299, 0.7021, 1.251, 0.7186, 1.31, 0.6447, 1.299, 0.6447, 1.299, 0.5727, 1.292, 0.5982, 1.23, 0.6447, 1.299, 0.5982, 1.23, 0.7021, 1.251, 2.169, 1.084, 2.187, 1.083, 2.201, 1.127, 2.178, 1.14, 2.185, 1.039, 2.187, 1.083, 2.169, 1.084, 2.159, 1.023, 2.159, 1.023, 2.161, 0.9957, 2.201, 1.019, 2.185, 1.039, 0.7021, 1.251, 0.7235, 1.253, 0.7506, 1.292, 0.7186, 1.31, -0.5819, 1.64, -0.6007, 1.652, -0.6071, 1.601, -0.5819, 1.589, 0.697, 1.197, 0.7154, 1.204, 0.7235, 1.253, 0.7021, 1.251, 1.55, 1.564, 1.489, 1.579, 1.483, 1.545, 1.538, 1.518, -0.6969, 1.569, -0.679, 1.584, -0.712, 1.587, 1.508, 1.612, 1.489, 1.579, 1.55, 1.564, 1.571, 1.605, -0.4943, 1.588, -0.4943, 1.637, -0.5275, 1.622, -0.5225, 1.583, 1.538, 1.518, 1.483, 1.545, 1.466, 1.534, 1.518, 1.512, 0.5982, 1.23, 0.6034, 1.194, 0.697, 1.197, 0.7021, 1.251, -0.712, 1.587, -0.679, 1.584, -0.679, 1.655, -0.7003, 1.643, 1.483, 1.545, 1.489, 1.579, 1.467, 1.584, 1.466, 1.534, 1.508, 1.612, 1.489, 1.619, 1.467, 1.584, 1.489, 1.579, 0.8956, 1.259, 0.923, 1.418, 0.8451, 1.408, 0.8104, 1.252, 0.9245, 1.051, 0.9322, 1.116, 0.9072, 1.051, -0.9382, 0.6193, -1.112, 0.6457, -0.8803, 0.5929, 0.8451, 1.408, 0.7671, 1.418, 0.8104, 1.252, 0.5448, -0.8619, 0.4835, -0.7652, 0.4648, -0.767, 0.5765, -0.924, 0.5269, -0.8063, 0.5017, -0.7419, 0.4835, -0.7652, 0.849, 1.108, 0.8479, 1.05, 0.9072, 1.051, 0.9322, 1.116, 0.7893, 1.051, 0.8479, 1.05, 0.849, 1.108, 0.7671, 1.116, 0.7963, 0.8816, 0.884, 0.9273, 0.8479, 1.05, 0.7893, 1.051, 0.884, 0.9273, 0.9072, 1.051, 0.8479, 1.05, 0.8104, 1.252, 0.8537, 1.116, 0.8916, 1.133, 0.8956, 1.259, 0.9191, 0.6158, 0.9235, 0.4306, 0.9364, 0.487, 0.9364, 0.487, 0.9364, 0.6244, 0.9191, 0.6158, 0.9245, 1.051, 0.9072, 1.051, 0.884, 0.9273, 0.7913, 1.196, 0.8124, 1.133, 0.8104, 1.252, 0.9026, 0.8694, 0.884, 0.9273, 0.882, 0.8458, 0.8398, 0.8184, 0.8395, 0.7898, 0.8809, 0.8066, 0.882, 0.8458, 1.797, 0.5001, 1.972, 0.4939, 1.969, 0.5868, 1.764, 0.5889, 0.7813, 0.8689, 0.8018, 0.8067, 0.7963, 0.8816, 0.8398, 0.8184, 0.882, 0.8458, 0.884, 0.9273, 0.8398, 0.8184, 0.884, 0.9273, 0.7963, 0.8816, 0.8018, 0.8067, 0.8395, 0.7898, 0.8398, 0.8184, 0.7963, 0.8816, 0.5773, -0.7325, 0.6197, -0.752, 0.6707, -0.7362, 0.5346, -0.6937, -0.8533, 0.6842, -0.7906, 0.6631, -0.8695, 0.7497, -0.8722, 0.7121, 0.6197, -0.752, 0.669, -0.7555, 0.6707, -0.7362, -0.8476, 0.7512, -0.8695, 0.7497, -0.7906, 0.6631, -0.7747, 0.6909, 0.4347, 1.563, 0.3351, 1.561, 0.347, 1.518, 0.4413, 1.498, -0.8695, 0.7497, -0.8991, 0.7456, -0.8722, 0.7121, 1.361, 1.589, 1.394, 1.585, 1.397, 1.617, 1.368, 1.627, 0.3351, 1.561, 0.4413, 1.628, 0.3407, 1.604, -1.127, 1.455, -1.147, 1.571, -1.182, 1.456, -0.8695, 0.7497, -1.032, 0.8169, -0.8991, 0.7456, -1.203, 1.476, -1.182, 1.456, -1.147, 1.571, 0.8166, -0.8299, 0.6767, -0.719, 0.6707, -0.7362, 0.6707, -0.7362, 0.7935, -0.833, 0.8166, -0.8299, 1.856, 1.543, 1.972, 1.533, 1.959, 1.579, 1.959, 1.579, 1.972, 1.626, 1.856, 1.607, 1.959, 1.579, 1.85, 1.575, 1.856, 1.543, 1.397, 1.617, 1.397, 1.648, 1.368, 1.627, 1.397, 1.648, 1.387, 1.657, 1.354, 1.635, 1.368, 1.627, -1.072, 1.568, -1.07, 1.581, -1.13, 1.584, -1.109, 1.57, 1.758, 1.477, 1.789, 1.455, 1.797, 1.485, 1.778, 1.492, -0.7243, 1.569, -0.7461, 1.608, -0.7691, 1.585, 1.382, 0.5988, 1.382, 0.632, 1.347, 0.6131, -0.7663, 1.634, -0.7461, 1.608, -0.7243, 1.661, -0.7464, 1.675, 2.028, 1.426, 2.013, 1.403, 2.089, 1.405, 2.06, 1.425, -0.7663, 1.634, -0.7691, 1.585, -0.7461, 1.608, -0.9276, 0.7036, -0.8722, 0.7121, -0.9059, 0.7239, -0.9359, 0.7151, -0.897, 0.6853, -0.8533, 0.6842, -0.8722, 0.7121, 1.977, 1.235, 1.932, 1.221, 1.918, 1.107, 1.955, 1.111, -0.8722, 0.7121, -0.9276, 0.7036, -0.897, 0.6853, 1.977, 1.235, 2.01, 1.266, 1.93, 1.259, 1.93, 1.259, 1.85, 1.266, 1.884, 1.235, 1.93, 1.259, 1.932, 1.221, 1.977, 1.235, -1.075, 0.7265, -0.897, 0.6853, -0.9276, 0.7036, -1.115, 0.7433, 1.779, 1.596, 1.767, 1.607, 1.797, 1.485, 1.815, 1.459, 2.06, 1.425, 2.067, 1.523, 2.028, 1.426, 1.955, 1.111, 1.918, 1.107, 1.92, 1.066, 1.957, 1.069, 1.767, 1.607, 1.779, 1.596, 1.777, 1.64, 1.777, 1.64, 1.765, 1.651, 1.767, 1.607, 2.048, 1.557, 2.028, 1.426, 2.067, 1.523, 2.067, 1.523, 2.09, 1.424, 2.09, 1.532, 2.067, 1.523, 2.09, 1.532, 2.08, 1.574, 2.067, 1.523, 2.08, 1.574, 2.048, 1.557, 1.957, 1.069, 1.92, 1.066, 1.935, 0.9957, 1.952, 1.011, -1.115, 0.7433, -1.183, 0.7273, -1.203, 0.7109, -1.13, 0.7308, 2.08, 1.574, 2.079, 1.612, 2.051, 1.611, 2.048, 1.557, 1.765, 1.651, 1.777, 1.64, 1.815, 1.692, 1.79, 1.684, 2.079, 1.612, 2.069, 1.64, 2.051, 1.611, -0.5306, 1.085, -0.4197, 1.043, -0.4615, 1.102, -0.5773, 1.121, 2.054, 1.629, 2.051, 1.611, 2.069, 1.64, 1.49, 0.5988, 1.49, 0.6249, 1.477, 0.613, -0.4615, 1.102, -0.3961, 1.05, -0.4173, 1.221, -0.4173, 1.221, -0.3961, 1.391, -0.4613, 1.337, -0.4173, 1.221, -0.4613, 1.337, -0.5356, 1.329, -0.3802, 0.8003, -0.396, 0.7125, -0.317, 0.7355, 0.4989, -0.2612, 0.4999, -0.341, 0.5866, -0.3338, 0.574, -0.2854, 0.624, -0.3594, 0.5866, -0.3338, 0.4999, -0.341, 0.5158, -0.3872, -0.6885, 1.219, -0.4173, 1.221, -0.6178, 1.305, -0.7024, 1.303, 0.5866, -0.3338, 0.6488, -0.2948, 0.574, -0.2854, -0.4173, 1.221, -0.5356, 1.329, -0.6178, 1.305, -0.5773, 1.121, -0.4173, 1.221, -0.6885, 1.219, -0.7029, 1.133, -0.3902, 0.9816, -0.4252, 0.9782, -0.3864, 0.9096, -0.3609, 0.9352, -0.4175, 1.011, -0.4493, 1.01, -0.4252, 0.9782, -0.3902, 0.9816, -0.4696, 0.9924, -0.439, 0.9246, -0.4252, 0.9782, -0.4493, 1.01, 0.9202, -0.39, 0.938, -0.3732, 0.8757, -0.3631, 0.8717, -0.3862, 0.8809, -0.3301, 0.8183, -0.3224, 0.8757, -0.3631, 0.8757, -0.3631, 0.7408, -0.368, 0.8717, -0.3862, 0.9366, -0.3483, 0.8809, -0.3301, 0.8757, -0.3631, 0.938, -0.3732, 0.771, 0.7767, 0.7671, 0.7586, 0.8436, 0.7707, 0.8379, 0.7898, 0.7781, 0.7346, 0.8481, 0.7453, 0.8436, 0.7707, 0.7671, 0.7586, 0.9171, 0.7506, 0.9191, 0.7757, 0.8436, 0.7707, 0.8481, 0.7453, -0.132, 1.072, -0.2008, 1.062, -0.1946, 1.043, -0.1188, 1.057, -0.1203, 1.268, -0.1303, 1.202, -0.06693, 1.204, -0.033, 1.291, -0.2066, 1.37, -0.3961, 1.372, -0.327, 1.331, -0.322, 1.27, -0.1203, 1.268, -0.327, 1.331, -0.0102, 1.372, -0.1203, 1.268, -0.033, 1.291, 0.624, -0.3594, 0.7408, -0.368, 0.7003, -0.3352, 0.5866, -0.3338, -0.1203, 1.268, -0.1882, 1.203, -0.1303, 1.202, -0.1882, 1.203, -0.2006, 1.15, -0.1303, 1.202, 0.7003, -0.3352, 0.8183, -0.3224, 0.735, -0.3051, 0.735, -0.3051, 0.6488, -0.2948, 0.7003, -0.3352, -0.2008, 1.062, -0.09991, 1.106, -0.1303, 1.202, -0.2006, 1.15, -0.3106, 0.8464, -0.3609, 0.9352, -0.3864, 0.9096, -0.4339, 0.8914, -0.4139, 0.8682, -0.3864, 0.9096, -0.334, 0.8127, -0.4139, 0.8682, -0.3945, 0.8341, -0.334, 0.8127, -0.3945, 0.8341, -0.3802, 0.8003, -0.2008, 1.062, -0.2653, 1.146, -0.2658, 1.07, -0.2006, 1.15, -0.1882, 1.203, -0.2326, 1.187, -0.237, 1.164, -0.09991, 1.106, -0.2008, 1.062, -0.132, 1.072, -0.2653, 1.146, -0.3109, 1.147, -0.2658, 1.07, 1.839, 0.984, 1.808, 0.986, 1.834, 0.9348, 1.848, 0.9519, 1.404, 1.124, 1.396, 1.061, 1.456, 1.045, 1.422, 1.132, 1.354, 1.092, 1.312, 1.07, 1.396, 1.061, 1.354, 1.092, 1.396, 1.061, 1.404, 1.124, 1.389, 1.138, 1.952, 1.29, 1.893, 1.298, 1.916, 1.277, 1.979, 1.266, 1.893, 1.298, 1.866, 1.276, 1.916, 1.277, -0.5291, 0.8846, -0.4139, 0.8682, -0.4339, 0.8914, -0.5109, 0.9021, 1.893, 1.298, 1.952, 1.29, 1.944, 1.323, 1.893, 1.298, 1.944, 1.323, 1.898, 1.33, -0.5109, 0.9021, -0.6609, 0.933, -0.6173, 0.9123, -0.5291, 0.8846, -0.2228, 1.243, -0.3032, 1.231, -0.2709, 1.213, -0.1882, 1.203, 1.898, 1.33, 1.939, 1.415, 1.93, 1.437, 1.939, 1.415, 1.944, 1.323, 1.971, 1.441, 1.885, 0.8369, 1.834, 0.9348, 1.852, 0.8786, 1.885, 0.8369, 1.898, 0.827, 1.848, 0.9519, 1.885, 0.8369, 1.852, 0.8786, 1.898, 0.7356, 1.885, 0.8369, 1.898, 0.7356, 1.898, 0.827, 2.009, 1.533, 2.009, 1.671, 1.995, 1.64, 1.995, 1.64, 1.972, 1.663, 1.994, 1.549, -0.772, 0.9354, -0.6173, 0.9123, -0.6609, 0.933, 1.962, 1.517, 1.957, 1.481, 1.979, 1.533, 1.49, 0.6046, 1.502, 0.5988, 1.502, 0.6271, -0.3032, 1.231, -0.3295, 1.208, -0.2709, 1.213, 0.3041, 1.064, 0.2647, 1.062, 0.2541, 1.054, 0.3334, 1.043, -0.3087, 1.262, -0.3446, 1.246, -0.3032, 1.231, -0.296, 1.241, -0.322, 1.27, -0.3531, 1.282, -0.3446, 1.246, 0.3351, 1.498, 0.3807, 1.493, 0.4137, 1.491, 0.5409, 1.498, 0.3968, 1.416, 0.4137, 1.491, 0.3807, 1.493, 0.3686, 1.418, 0.3807, 1.493, 0.3351, 1.498, 0.3546, 1.477, 0.3807, 1.493, 0.3546, 1.477, 0.3686, 1.418, 1.463, 1.376, 1.445, 1.421, 1.437, 1.414, 1.438, 1.376, -0.3969, 1.466, -0.4054, 1.465, -0.4082, 1.406, -0.3969, 1.391, 0.2787, 1.107, 0.3041, 1.064, 0.3078, 1.12, 0.3243, 1.198, 0.2994, 1.237, 0.2787, 1.107, 0.3078, 1.12, 0.2872, 1.231, 0.2675, 1.102, 0.2787, 1.107, 0.2994, 1.237, 1.45, 1.545, 1.43, 1.436, 1.437, 1.414, 1.461, 1.544, 0.3816, 1.194, 0.3936, 1.23, 0.4035, 1.338, 0.3968, 1.416, 0.3816, 1.194, 0.3968, 1.416, 0.3659, 1.309, 0.2994, 1.237, 0.3243, 1.198, 0.3334, 1.306, -0.4196, 1.467, -0.5029, 1.479, -0.5091, 1.43, -0.4293, 1.391, -0.5029, 1.53, -0.4196, 1.551, -0.4573, 1.583, -0.5029, 1.53, -0.5029, 1.479, -0.4196, 1.467, -0.4196, 1.551, -0.889, 1.56, -0.9434, 1.562, -0.9378, 1.505, -0.8676, 1.455, -0.5958, 0.5872, -0.573, 0.5328, -0.556, 0.594, -0.5958, 0.5872, -0.6674, 0.6195, -0.6257, 0.556, -0.9358, 1.618, -0.9434, 1.562, -0.889, 1.56, -0.8676, 1.663, 1.382, 0.622, 1.391, 0.5988, 1.408, 0.5991, 1.408, 0.6344, 0.2429, 1.392, 0.3148, 1.39, 0.3045, 1.458, -0.5029, 1.479, -0.5185, 1.509, -0.5267, 1.439, -0.5091, 1.43, 0.2238, 1.519, 0.2135, 1.529, 0.1606, 1.428, 0.1697, 1.404, -0.4727, 1.583, -0.4727, 1.634, -0.4943, 1.613, 0.1606, 1.637, 0.2005, 1.581, 0.2549, 1.634, -0.5275, 1.548, -0.5185, 1.509, -0.5029, 1.53, 0.3152, 1.429, 0.3159, 1.343, 0.3334, 1.351, 0.3332, 1.406, 2.118, 1.66, 2.101, 1.653, 2.118, 1.578, 0.2333, 1.56, 0.2549, 1.634, 0.2005, 1.581, 0.2005, 1.581, 0.1606, 1.637, 0.1654, 1.563, 0.2005, 1.581, 0.2008, 1.543, 0.2333, 1.56, 0.2549, 1.634, 0.2333, 1.56, 0.2505, 1.556, 0.2733, 1.637, 0.3052, 1.512, 0.2661, 1.526, 0.2429, 1.392, 0.3045, 1.458, 0.2238, 1.519, 0.2661, 1.526, 0.2692, 1.543, 0.2135, 1.529, 0.3052, 1.512, 0.3148, 1.522, 0.2692, 1.543, 0.2661, 1.526, 1.762, 0.8106, 1.713, 0.8557, 1.709, 0.7234, 1.752, 0.6411, 1.458, 0.5988, 1.458, 0.6319, 1.438, 0.6199, 1.713, 0.8557, 1.703, 0.9816, 1.662, 0.9721, 1.672, 0.8082, 1.762, 0.8106, 1.762, 0.9823, 1.713, 0.8557, -0.04428, 0.8088, -0.1237, 0.7714, -0.1073, 0.7485, 0.007237, 0.8075, 1.703, 0.9816, 1.713, 0.8557, 1.762, 0.9823, 1.716, 1.532, 1.758, 1.455, 1.758, 1.549, 1.716, 1.532, 1.758, 1.549, 1.758, 1.617, 1.716, 1.532, 1.758, 1.617, 1.669, 1.606, 1.662, 0.9721, 1.703, 0.9816, 1.66, 0.9957, 1.572, 0.9855, -0.1237, 0.7714, -0.2201, 0.7287, -0.1073, 0.7485, -0.01217, 0.7491, 0.1072, 0.8847, 0.007237, 0.8075, 0.5718, -0.118, 0.537, -0.08308, 0.509, -0.1695, 0.5342, -0.1912, -0.1696, 0.7727, -0.2201, 0.7287, -0.1237, 0.7714, 2.19, 1.614, 2.174, 1.628, 2.154, 1.604, 2.17, 1.567, 0.509, -0.1695, 0.537, -0.08308, 0.4877, -0.1013, 0.509, -0.1695, 0.4989, -0.2612, 0.5342, -0.1912, 0.5802, -0.1613, 0.5718, -0.118, 0.5342, -0.1912, 0.5342, -0.1912, 0.4989, -0.2612, 0.5861, -0.1952, 1.662, 0.9721, 1.569, 0.8976, 1.615, 0.833, 1.672, 0.8082, 0.537, -0.08308, 0.528, -0.06772, 0.4877, -0.1013, 2.095, 0.6387, 2.052, 0.9725, 2.018, 0.8077, 2.095, 0.6387, 2.095, 0.9732, 2.052, 0.9725, 2.17, 1.567, 2.19, 1.448, 2.19, 1.614, 2.095, 0.6387, 2.018, 0.8077, 2.004, 0.709, 1.662, 0.9721, 1.572, 0.9855, 1.569, 0.8976, 1.569, 0.8976, 1.557, 0.8116, 1.615, 0.833, 1.547, 0.7201, 1.5, 0.7899, 1.509, 0.6531, 1.566, 0.6387, 1.547, 0.7201, 1.557, 0.8116, 1.5, 0.7899, 1.5, 0.7899, 1.469, 0.8147, 1.481, 0.6935, 1.569, 0.8976, 1.499, 0.9023, 1.505, 0.8339, 1.557, 0.8116, 1.51, 0.9716, 1.499, 0.9023, 1.569, 0.8976, 1.572, 0.9855, 0.2541, 1.377, 0.2234, 1.39, 0.215, 1.349, 0.2264, 1.285, -0.9434, 1.59, -1.023, 1.569, -0.9643, 1.521, -0.9643, 1.521, -1.025, 1.457, -0.9434, 1.455, 1.505, 0.8339, 1.466, 0.812, 1.5, 0.7899, 1.557, 0.8116, 0.1572, 1.293, 0.2001, 1.301, 0.215, 1.349, 0.1854, 1.367, 1.062, 1.547, 1.037, 1.486, 1.111, 1.46, 1.159, 1.551, 0.04813, 0.9145, 0.007664, 0.8509, 0.007237, 0.8075, 0.07724, 0.8973, 0.007664, 0.8509, -0.04428, 0.8088, 0.007237, 0.8075, 0.04813, 0.9145, 0.07724, 0.8973, 0.06883, 0.9753, 0.03816, 0.9477, 1.037, 1.486, 0.9613, 1.505, 0.938, 1.464, 1.018, 1.423, 0.9732, 1.551, 0.9613, 1.505, 1.037, 1.486, 1.062, 1.547, 0.1228, 1.236, 0.2001, 1.301, 0.1572, 1.293, 0.1197, 1.272, 0.2001, 1.301, 0.1673, 1.232, 0.2264, 1.285, -1.07, 1.56, -1.065, 1.516, -1.031, 1.515, -1.023, 1.569, -1.07, 1.468, -1.025, 1.457, -1.031, 1.515, -1.065, 1.516, 0.06883, 0.9753, 0.06508, 1.017, 0.04943, 1.011, 0.03416, 0.9825, 0.1228, 1.236, 0.1556, 1.22, 0.1673, 1.232, 0.09796, 1.258, 0.08587, 1.247, 0.1228, 1.236, 0.1228, 1.236, 0.1324, 1.211, 0.1556, 1.22, 0.06883, 0.9753, 0.03004, 0.9706, 0.03816, 0.9477, 0.1007, 0.9676, 0.1001, 0.9864, 0.06883, 0.9753, 0.06883, 0.9753, 0.03416, 0.9825, 0.03004, 0.9706, 0.08163, 1.012, 0.06508, 1.017, 0.06883, 0.9753, 0.1001, 0.9864, -0.1127, 1.617, -0.15, 1.615, -0.141, 1.579, -0.103, 1.572, -0.1407, 1.654, -0.15, 1.615, -0.1127, 1.617, -0.103, 1.663, 0.1228, 1.236, 0.07947, 1.206, 0.09502, 1.199, 0.1324, 1.211, 0.07192, 1.216, 0.07947, 1.206, 0.1228, 1.236, 0.08587, 1.247, -0.01908, 1.616, -0.05539, 1.61, -0.04689, 1.573, -0.01111, 1.572, -0.04691, 1.648, -0.05539, 1.61, -0.01908, 1.616, -0.01111, 1.657, 1.312, 1.58, 1.327, 1.573, 1.333, 1.618, 1.312, 1.62, 1.345, 1.578, 1.354, 1.614, 1.333, 1.618, 1.327, 1.573, 1.354, 1.653, 1.337, 1.661, 1.333, 1.618, 1.354, 1.614, 1.321, 1.656, 1.312, 1.62, 1.333, 1.618, 1.337, 1.661, 0.2021, 0.9887, 0.1007, 0.9676, 0.1077, 0.9524, 0.2146, 0.9784, 0.1311, 0.9947, 0.1001, 0.9864, 0.1007, 0.9676, 0.1915, 0.9976, 0.1311, 0.9947, 0.1007, 0.9676, 0.2021, 0.9887, 0.1893, 1.153, 0.2066, 1.159, 0.1556, 1.22, 0.1561, 1.188, 0.1556, 1.22, 0.1324, 1.211, 0.1561, 1.188, 0.1673, 1.232, 0.1556, 1.22, 0.2066, 1.159, 0.2224, 1.154, 1.412, 1.469, 1.362, 1.469, 1.368, 1.386, 1.43, 1.383, 1.314, 1.462, 1.312, 1.376, 1.368, 1.386, 1.362, 1.469, 0.2541, 1.043, 0.2066, 1.159, 0.1893, 1.153, 0.2411, 1.045, -0.1359, 1.5, -0.1494, 1.493, -0.1076, 1.384, -0.09217, 1.386, -0.08204, 1.5, -0.1359, 1.5, -0.09217, 1.386, 1.362, 1.469, 1.373, 1.573, 1.326, 1.564, 1.314, 1.462, 1.397, 1.569, 1.373, 1.573, 1.412, 1.469, 0.8864, 1.584, 0.8864, 1.621, 0.8689, 1.607, 0.8741, 1.575, 1.362, 1.469, 1.412, 1.469, 1.373, 1.573, -0.03632, 1.398, -0.09217, 1.386, -0.06526, 1.372, -0.02605, 1.39, 0.08587, 1.247, 0.09796, 1.258, -0.006256, 1.327, -0.0102, 1.304, 0.8689, 1.607, 0.8637, 1.587, 0.8741, 1.575, 0.09796, 1.258, 0.1197, 1.272, 0.04467, 1.298, -0.1683, 1.504, -0.1633, 1.592, -0.2205, 1.585, -0.2612, 1.5, -0.2205, 1.585, -0.277, 1.59, -0.2612, 1.5, -0.15, 1.486, -0.15, 1.587, -0.1633, 1.592, -0.1683, 1.504, -0.02044, 0.9586, 0.03816, 0.9477, 0.03004, 0.9706, 1.19, 1.515, 1.184, 1.559, 1.164, 1.598, 1.166, 1.497, 1.231, 1.592, 1.184, 1.559, 1.283, 1.543, 1.293, 1.601, 1.19, 1.515, 1.231, 1.436, 1.277, 1.444, 1.283, 1.543, 1.231, 1.592, 1.171, 1.601, 1.184, 1.559, 0.5201, 1.526, 0.5381, 1.498, 0.5381, 1.616, 0.5177, 1.576, -0.5819, 1.633, -0.556, 1.576, -0.556, 1.647, -0.15, 1.486, -0.1683, 1.504, -0.1765, 1.445, 1.207, 1.377, 1.238, 1.372, 1.231, 1.436, 1.186, 1.444, -0.1765, 1.445, -0.1683, 1.504, -0.2612, 1.5, -0.2589, 1.42, -0.2612, 1.5, -0.2846, 1.484, -0.3973, 1.545, -0.3973, 1.652, -0.4196, 1.606, -0.2351, 1.372, -0.2589, 1.42, -0.256, 1.381, 1.424, 1.639, 1.397, 1.605, 1.428, 1.621, -0.1794, 1.398, -0.2589, 1.42, -0.2351, 1.372, 1.428, 1.621, 1.397, 1.605, 1.428, 1.573, 0.923, 1.301, 0.9372, 1.282, 0.9372, 1.359, 1.238, 1.372, 1.277, 1.444, 1.231, 1.436, 0.1543, 1.482, 0.1014, 1.482, 0.1284, 1.411, 0.1606, 1.39, 1.405, 1.583, 1.428, 1.573, 1.397, 1.605, 0.1021, 1.551, 0.1014, 1.482, 0.1543, 1.482, 0.1606, 1.563, -0.633, 1.515, -0.6403, 1.467, -0.6036, 1.476, -0.59, 1.525, 0.1014, 1.482, 0.08467, 1.406, 0.1284, 1.411, 1.557, 0.8116, 1.578, 0.7861, 1.632, 0.808, 1.615, 0.833, 0.5718, -0.118, 0.5802, -0.1613, 0.6287, -0.1634, 0.6322, -0.1265, -0.6319, 1.443, -0.5907, 1.43, -0.6036, 1.476, -0.6036, 1.476, -0.5699, 1.5, -0.59, 1.525, 0.6334, -0.2247, 0.6287, -0.1634, 0.5802, -0.1613, 0.5861, -0.1952, 0.281, 1.557, 0.3314, 1.543, 0.3249, 1.615, 0.2733, 1.608, 0.6334, -0.2247, 0.658, -0.1931, 0.6287, -0.1634, 0.3249, 1.615, 0.3314, 1.682, 0.2798, 1.655, -0.5699, 1.5, -0.6036, 1.476, -0.5506, 1.458, -0.5315, 1.473, 0.6901, -0.1403, 0.6287, -0.1634, 0.658, -0.1931, 0.6448, 1.444, 0.6003, 1.459, 0.6016, 1.42, -0.5907, 1.43, -0.5376, 1.411, -0.5506, 1.458, -0.6036, 1.476, 0.5865, 1.56, 0.6003, 1.459, 0.6624, 1.493, 0.6624, 1.543, -0.6702, 1.633, -0.679, 1.597, -0.641, 1.569, -0.641, 1.661, -0.552, 1.397, -0.5275, 1.391, -0.5376, 1.411, -0.5907, 1.43, 0.562, 1.551, 0.5674, 1.534, 0.5865, 1.56, 0.6901, -0.1403, 0.7451, -0.09318, 0.721, -0.09291, 0.6322, -0.1265, 0.6003, 1.459, 0.557, 1.465, 0.5464, 1.451, 0.6016, 1.42, 0.557, 1.465, 0.5578, 1.499, 0.5409, 1.502, 0.5464, 1.451, 0.02821, 1.428, 0.08467, 1.406, 0.1014, 1.482, 0.1014, 1.482, 0.1021, 1.551, 0.0195, 1.525, 0.1014, 1.482, -0.0102, 1.475, 0.02821, 1.428, -0.0102, 1.475, 0.003032, 1.425, 0.02821, 1.428, 0.5674, 1.534, 0.562, 1.551, 0.5409, 1.502, 0.5578, 1.499, -0.7804, 1.537, -0.81, 1.585, -0.8127, 1.483, -0.7695, 1.466, 0.825, 1.473, 0.8471, 1.437, 0.8883, 1.418, 0.8543, 1.487, -0.7804, 1.537, -0.7695, 1.609, -0.81, 1.585, -0.8102, 1.612, -0.81, 1.585, -0.7695, 1.609, -0.81, 1.585, -0.8102, 1.612, -0.8662, 1.595, -0.8469, 1.583, -0.8676, 1.484, -0.7967, 1.455, -0.8127, 1.483, -0.8445, 1.502, -0.59, 1.525, -0.5481, 1.576, -0.633, 1.515, 0.6678, 1.536, 0.6624, 1.457, 0.7476, 1.488, 0.7635, 1.586, 0.8351, 1.564, 0.8097, 1.514, 0.8543, 1.487, 0.8883, 1.558, 1.062, 1.63, 1.047, 1.607, 1.135, 1.571, 1.138, 1.651, 0.8758, 1.575, 0.8351, 1.564, 0.8883, 1.558, -0.4346, 1.583, -0.4346, 1.641, -0.4513, 1.612, 2.118, 1.642, 2.138, 1.578, 2.138, 1.647, -0.6698, 1.446, -0.7037, 1.426, -0.6682, 1.391, -0.6403, 1.396, 0.7699, 1.528, 0.8097, 1.514, 0.7671, 1.553, 0.7671, 1.553, 0.8351, 1.564, 0.7912, 1.57, 0.03485, 0.7098, 0.08841, 0.7667, 0.05552, 0.7792, 0.03485, 0.7098, 0.05552, 0.7792, -0.01217, 0.7491, 0.08841, 0.7667, 0.03485, 0.7098, 0.07755, 0.7097, 0.1044, 0.7429, 0.07057, 0.6874, 0.07755, 0.7097, 0.03485, 0.7098, -0.01557, 0.6312, -1.182, 1.416, -1.192, 1.398, -1.164, 1.374, -1.117, 1.381, -1.203, 1.455, -1.182, 1.416, -0.7972, 1.389, -0.7691, 1.455, 0.02966, 0.7812, -0.01217, 0.7491, 0.05552, 0.7792, 0.46, 0.00407, 0.4173, -0.1023, 0.5407, -0.01209, 0.5251, 0.01757, -1.117, 1.381, -0.9687, 1.366, -1.182, 1.416, -0.7972, 1.389, -0.9687, 1.366, -0.8811, 1.36, 0.5492, 0.6224, 0.5706, 0.7483, 0.365, 0.7087, 0.3351, 0.6351, 0.46, 0.00407, 0.3418, -0.1172, 0.4173, -0.1023, 0.5407, -0.01209, 0.4877, -0.1013, 0.5533, -0.03403, 0.4535, 0.01738, 0.3418, -0.1172, 0.46, 0.00407, 0.6714, 0.7293, 0.5706, 0.7483, 0.5492, 0.6224, 0.7652, 0.6044, -0.6403, 1.555, -0.683, 1.548, -0.7037, 1.426, -0.6698, 1.446, 0.6714, 0.7293, 0.7652, 0.6044, 0.7527, 0.7383, -0.6403, 1.396, -0.6403, 1.555, -0.6698, 1.446, -0.737, 1.425, -0.7037, 1.426, -0.683, 1.548, -0.7085, 1.569, -0.7464, 1.553, -0.7691, 1.433, -0.737, 1.425, -0.7085, 1.569, -0.9687, 1.366, -1.117, 1.381, -1.164, 1.374, -1.008, 1.349, 2.117, 0.9656, 2.112, 0.9282, 2.136, 0.9086, 2.153, 0.9578, 1.593, 1.369, 1.563, 1.48, 1.509, 1.426, 1.52, 1.358, 2.112, 0.9282, 2.095, 0.8643, 2.136, 0.9086, 1.815, 1.539, 1.84, 1.455, 1.84, 1.607, 1.654, 1.443, 1.669, 1.483, 1.563, 1.48, 1.563, 1.48, 1.489, 1.459, 1.509, 1.426, 1.654, 1.443, 1.563, 1.48, 1.593, 1.369, 1.666, 1.381, 0.5893, 0.1073, 0.5407, -0.01209, 0.5533, -0.03403, 0.6336, 0.1411, 0.5453, 0.05391, 0.5251, 0.01757, 0.5407, -0.01209, 1.509, 1.426, 1.466, 1.486, 1.498, 1.37, 1.52, 1.358, -0.9474, 1.217, -0.8826, 1.213, -0.8811, 1.36, -0.9687, 1.366, -0.819, 1.215, -0.7972, 1.389, -0.8811, 1.36, -0.8826, 1.213, -0.9275, 1.125, -0.8399, 1.128, -0.8826, 1.213, -0.9474, 1.217, 0.5724, 0.1227, 0.5893, 0.1073, 0.6544, 0.2099, 0.6156, 0.1831, 2.095, 0.8643, 2.097, 0.783, 2.12, 0.7474, 2.136, 0.9086, 0.6544, 0.2099, 0.5893, 0.1073, 0.6336, 0.1411, 0.6336, 0.1411, 0.7009, 0.2295, 0.6544, 0.2099, 0.6544, 0.2099, 0.6992, 0.2729, 0.6156, 0.1831, -0.9275, 1.125, -0.9516, 1.143, -0.9241, 1.055, -0.9129, 1.064, 2.097, 0.783, 2.119, 0.6835, 2.12, 0.7474, 0.6345, 1.598, 0.6541, 1.573, 0.6541, 1.673, 0.7009, 0.2295, 0.7649, 0.2945, 0.7587, 0.303, 0.6544, 0.2099, -0.9129, 1.064, -0.8763, 1.058, -0.8399, 1.128, -0.9275, 1.125, -0.842, 1.063, -0.8763, 1.058, -0.8765, 1.043, -0.83, 1.054, -0.9129, 1.064, -0.9241, 1.055, -0.8765, 1.043, -0.8763, 1.058, 0.46, 0.00407, 0.5176, 0.1755, 0.4835, 0.1067, 0.4535, 0.01738, 2.072, 1.267, 2.016, 1.403, 2.049, 1.22, 0.5462, 0.1175, 0.5176, 0.1755, 0.46, 0.00407, 0.5251, 0.01757, 0.5264, 0.372, 0.5054, 0.4306, 0.5176, 0.1755, 0.5493, 0.1849, 0.5176, 0.1755, 0.5462, 0.1175, 0.5493, 0.1849, 0.7671, 1.151, 0.7255, 1.194, 0.6937, 0.9458, 0.7484, 0.9317, 0.6785, 1.123, 0.6403, 0.9313, 0.6937, 0.9458, 1.774, 1.182, 1.802, 1.412, 1.755, 1.36, 1.719, 1.175, 0.6937, 0.9458, 0.7255, 1.194, 0.6785, 1.123, 1.838, 1.358, 1.802, 1.412, 1.774, 1.182, 1.824, 1.155, 2.072, 1.267, 2.048, 0.9957, 2.065, 1.049, 2.101, 1.25, 2.039, 1.028, 2.048, 0.9957, 2.072, 1.267, 2.049, 1.22, 1.802, 1.412, 1.81, 1.455, 1.759, 1.419, 1.755, 1.36, 0.675, 1.156, 0.6785, 1.123, 0.7255, 1.194, 1.85, 1.411, 1.81, 1.455, 1.802, 1.412, 1.838, 1.358, 1.824, 1.155, 1.774, 1.182, 1.758, 0.9957, 1.831, 1.085, 1.719, 1.175, 1.696, 1.109, 1.774, 1.182, 0.7534, 1.264, 0.7666, 1.254, 0.7666, 1.331, 1.85, 0.997, 1.831, 1.085, 1.758, 0.9957, 1.758, 0.9957, 1.696, 1.109, 1.669, 1.011, 0.6898, 0.9075, 0.6937, 0.9458, 0.6403, 0.9313, 0.6245, 0.8578, 1.758, 0.9957, 1.774, 1.182, 1.696, 1.109, 0.6937, 0.9458, 0.7372, 0.8878, 0.7484, 0.9317, 0.4773, 0.1665, 0.4543, 0.1054, 0.4835, 0.1067, 0.5048, 0.2111, 0.6732, 0.7866, 0.6714, 0.7293, 0.7527, 0.7383, 0.7442, 0.8267, 0.6714, 0.7293, 0.6106, 0.7825, 0.5706, 0.7483, 0.7372, 0.8878, 0.6898, 0.9075, 0.6732, 0.7866, 0.7442, 0.8267, 0.6732, 0.7866, 0.6245, 0.8578, 0.6106, 0.7825, 1.613, 1.293, 1.593, 1.369, 1.52, 1.358, 1.589, 1.275, 0.6732, 0.7866, 0.6898, 0.9075, 0.6245, 0.8578, 0.5788, 1.658, 0.5409, 1.61, 0.5788, 1.573, 1.669, 1.308, 1.666, 1.381, 1.613, 1.293, 1.669, 1.308, 1.613, 1.293, 1.631, 1.279, 1.62, 1.584, 1.612, 1.595, 1.573, 1.545, 1.593, 1.369, 1.613, 1.293, 1.666, 1.381, 1.634, 1.166, 1.613, 1.293, 1.589, 1.275, 1.62, 1.17, 1.631, 1.279, 1.613, 1.293, 1.634, 1.166, 1.648, 1.172, 2.181, 1.177, 2.167, 1.178, 2.159, 1.146, 2.183, 1.14, 2.128, 1.288, 2.124, 1.408, 2.101, 1.394, 2.124, 1.239, 2.159, 1.288, 2.108, 1.263, 2.101, 1.221, 2.178, 0.9233, 2.182, 0.8693, 2.201, 0.9044, 2.186, 0.7623, 2.182, 0.8693, 2.153, 0.8177, 2.141, 1.454, 2.124, 1.408, 2.14, 1.345, 2.183, 1.284, 2.167, 1.178, 2.181, 1.177, 1.62, 1.17, 1.651, 1.032, 1.634, 1.166, 1.634, 1.166, 1.665, 1.013, 1.648, 1.172, 1.665, 1.013, 1.634, 1.166, 1.651, 1.032, 0.9362, 1.116, 0.9362, 1.282, 0.923, 1.238, 1.665, 1.013, 1.651, 1.032, 1.662, 0.9957, 0.6345, 1.573, 0.6345, 1.627, 0.5788, 1.622, 0.6018, 1.574, -0.6885, 1.219, -0.7154, 1.22, -0.726, 1.173, -0.7029, 1.133, -0.7639, 1.294, -0.7263, 1.259, -0.7024, 1.303, 0.8809, -0.3301, 0.9366, -0.3483, 0.8845, -0.2768, -0.7263, 1.259, -0.7154, 1.22, -0.6885, 1.219, -0.7024, 1.303, 0.8519, -0.2981, 0.8845, -0.2768, 0.8862, -0.2071, 0.8795, -0.168, -0.3452, 1.636, -0.3961, 1.638, -0.3691, 1.509, 0.8968, 0.6768, 0.8357, 0.6781, 0.8555, 0.6177, 0.8937, 0.6066, 0.8133, 0.6683, 0.853, 0.5898, 0.8555, 0.6177, 0.8357, 0.6781, 0.8555, 0.6177, 0.853, 0.5898, 0.8898, 0.5544, 0.8795, -0.168, 0.8862, -0.2071, 0.938, -0.05087, 0.926, -0.05359, 2.124, 1.16, 2.124, 1.239, 2.101, 1.221, 0.8898, 0.5544, 0.853, 0.5898, 0.9036, 0.4306, 0.8898, 0.5544, 0.9036, 0.4306, 0.9191, 0.4519, -0.3691, 1.509, -0.3714, 1.395, -0.3456, 1.423, -0.3221, 1.594, 0.8937, 0.6066, 0.8898, 0.5544, 0.9191, 0.4519, 1.852, 0.8786, 1.834, 0.9348, 1.812, 0.8787, 1.83, 0.8598, -0.3624, 1.372, -0.3456, 1.423, -0.3714, 1.395, 1.834, 0.9348, 1.821, 0.9365, 1.812, 0.8787, -1.203, 1.592, -1.187, 1.584, -1.187, 1.602, -1.197, 1.609, 1.389, 1.138, 1.404, 1.124, 1.421, 1.196, 1.409, 1.195, 1.992, 1.661, 1.995, 1.64, 2.009, 1.671, 1.502, 0.6091, 1.517, 0.5988, 1.517, 0.6214, 1.528, 0.5988, 1.528, 0.6187, 1.517, 0.6017, 0.9348, 1.418, 0.9088, 1.515, 0.8883, 1.54, 0.8972, 1.423, 1.421, 1.196, 1.44, 1.324, 1.409, 1.195, 0.1225, 1.159, 0.1464, 1.161, 0.1561, 1.188, 0.1143, 1.171, -0.01597, 1.372, -0.01597, 1.467, -0.02605, 1.451, 1.812, 0.8787, 1.791, 0.7842, 1.83, 0.8598, -0.05977, 1.533, -0.0302, 1.507, -0.02605, 1.55, -0.08204, 1.5, -0.05977, 1.533, -0.11, 1.539, -0.1359, 1.5, 1.024, 1.606, 1.001, 1.616, 0.9956, 1.574, 1.025, 1.59, -0.08204, 1.5, -0.0302, 1.507, -0.05977, 1.533, 0.7671, 1.627, 0.7797, 1.613, 0.818, 1.627, -0.1448, 1.547, -0.1118, 1.553, -0.15, 1.572, -0.1448, 1.547, -0.1359, 1.5, -0.11, 1.539, 0.9787, 1.606, 0.938, 1.583, 0.9956, 1.574, 0.9956, 1.574, 1.047, 1.551, 1.025, 1.59, 1.047, 1.64, 1.012, 1.637, 1.001, 1.616, 1.024, 1.606, 0.07361, 1.148, 0.1143, 1.171, 0.09008, 1.167, 0.06221, 1.157, 0.3343, 1.531, 0.3195, 1.543, 0.3152, 1.496, 0.8112, 1.579, 0.818, 1.627, 0.7797, 1.613, 0.07361, 1.148, 0.1225, 1.159, 0.1143, 1.171, 0.2622, 1.343, 0.2736, 1.345, 0.2841, 1.386, 0.2541, 1.386, 0.07361, 1.148, -0.001517, 1.171, 0.03552, 1.151, -0.6104, 1.6, -0.6403, 1.598, -0.6388, 1.576, -0.6104, 1.6, -0.6388, 1.576, -0.6071, 1.578, -0.6104, 1.6, -0.6176, 1.637, -0.6403, 1.598, 1.1, 1.004, 0.9853, 0.8996, 1.207, 0.8433, 1.278, 1.013, -0.6176, 1.637, -0.6104, 1.6, -0.6071, 1.634, 0.9963, 0.7624, 1.133, 0.6733, 1.207, 0.8433, 0.9853, 0.8996, 1.309, 0.682, 1.426, 0.7864, 1.207, 0.8433, 1.133, 0.6733, 1.413, 0.9232, 1.278, 1.013, 1.207, 0.8433, 1.426, 0.7864, 1.313, -0.8314, 1.15, -0.844, 1.157, -0.924, 1.347, -0.9193, 0.9608, -0.8334, 0.938, -0.9217, 1.157, -0.924, 1.15, -0.844, 0.9963, 0.7624, 0.9853, 0.8996, 0.938, 0.9099, 0.9385, 0.7404, 1.1, 1.004, 1.069, 1.045, 0.938, 0.9099, 0.9853, 0.8996, 0.2801, -0.7835, 0.1128, -0.8127, 0.137, -0.884, 0.3351, -0.8621, -0.07042, -0.8395, -0.07257, -0.924, 0.137, -0.884, 0.1128, -0.8127, 1.1, 1.004, 1.278, 1.013, 1.289, 1.045, 1.069, 1.045, 1.413, 0.9232, 1.465, 0.9438, 1.289, 1.045, 1.278, 1.013, 1.739, -0.8299, 1.561, -0.8421, 1.559, -0.924, 1.764, -0.9199, 1.379, -0.818, 1.347, -0.9096, 1.559, -0.924, 1.561, -0.8421, 1.309, 0.682, 1.133, 0.6733, 1.115, 0.6387, 1.334, 0.6387, 0.9963, 0.7624, 0.9385, 0.7404, 1.115, 0.6387, 1.133, 0.6733])
me_cube_003.materials.append(mat_material_001)
me_cube_003.use_remesh_preserve_volume = False
me_cube_003.use_remesh_preserve_attributes = False
me_cube_003.use_mirror_vertex_groups = False
me_cube_003.update()

# ---- objects
ob_cube = bpy.data.objects.new('Cube', me_cube_003)

# ---- transforms, parenting, visibility, modifiers, constraints
ob_cube.location = (0.008768, -4.407, 0.4156)
ob_cube.scale = (0.8059, 0.8059, 0.8059)
ob_cube.empty_display_type = 'ARROWS'
ob_cube.lineart.crease_threshold = 0.0
_vg = ob_cube.vertex_groups.new(name='baobab-leaves')

# ---- collection membership
col_collection_1.objects.link(ob_cube)

# ---- scene / render settings (as saved in the file)
scene.frame_start = 1; scene.frame_end = 250; scene.frame_set(4)
scene.render.engine = 'BLENDER_EEVEE_NEXT'
scene.render.image_settings.color_mode = 'RGB'
scene.render.image_settings.compression = 90
scene.render.resolution_percentage = 50
scene.render.dither_intensity = 0.0
scene.render.bake_margin = 2
scene.render.bake_bias = 0.0
scene.cycles.use_denoising = False
scene.cycles.samples = 10
scene.cycles.sampling_pattern = 'TABULATED_SOBOL'
scene.cycles.light_sampling_threshold = 0.0
scene.cycles.use_adaptive_sampling = False
scene.cycles.use_light_tree = False
scene.cycles.blur_glossy = 0.0
scene.cycles.volume_bounces = 1
scene.cycles.pixel_filter_type = 'GAUSSIAN'
scene.cycles.sample_clamp_indirect = 0.0
scene.view_settings.view_transform = 'Standard'
bpy.context.view_layer.update()

# ---- added for rendering (the .blend has no active camera): camera
cam_auto = bpy.data.cameras.new('AutoCamera')
cam_auto.lens = 50.0
cam_auto.sensor_width = 36.0
cam_auto.clip_end = 1000.0
ob_auto_camera = bpy.data.objects.new('AutoCamera', cam_auto)
scene.collection.objects.link(ob_auto_camera)
ob_auto_camera.location = (10.7103, -17.5418, 13.6294)
ob_auto_camera.rotation_euler = (1.09748, -7.21219e-08, 0.694738)
scene.camera = ob_auto_camera
bpy.context.view_layer.update()
